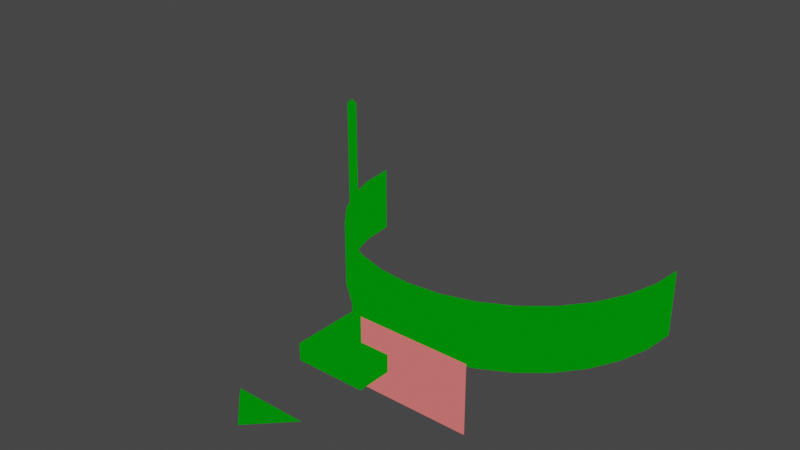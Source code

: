 # Source: PolyLandhep-bendera.blend  (saved by Blender 3.4.6; exported with 4.5.12 LTS)
import bpy
from mathutils import Matrix  # noqa: F401  (used for matrix-valued properties, if any)

bpy.ops.wm.read_factory_settings(use_empty=True)
scene = bpy.context.scene
scene.name = 'sceneutama'

# ---- materials (node trees are filled in below, after node groups)
mat_matepalestina = bpy.data.materials.new('matepalestina')
mat_matepalestina.use_backface_culling = True
mat_matepalestina.preview_render_type = 'SHADERBALL'
mat_matepalestina.diffuse_color = (1.0, 1.0, 1.0, 1.0)
mat_matepalestina.roughness = 0.3776

# ---- node groups
ng_color = bpy.data.node_groups.new('color', 'ShaderNodeTree')
_s = ng_color.interface.new_socket(name='rgba', in_out='OUTPUT', socket_type='NodeSocketColor')
_s.default_value = (0.5, 0.5, 0.5, 1.0)
_s = ng_color.interface.new_socket(name='rgba', in_out='INPUT', socket_type='NodeSocketColor')
_s.default_value = (0.5, 0.5, 0.5, 1.0)
_N = ng_color.nodes; _L = ng_color.links
n0 = _N.new('NodeGroupOutput'); n0.name = 'Group Output'; n0.location = (-12, 12)
n1 = _N.new('NodeGroupInput'); n1.name = 'Group Input'; n1.location = (-190, 3)
_L.new(n1.outputs[0], n0.inputs[0])
n0.is_active_output = True
ng_matrix = bpy.data.node_groups.new('matrix', 'ShaderNodeTree')
_s = ng_matrix.interface.new_socket(name='v0', in_out='OUTPUT', socket_type='NodeSocketVector')
_s.default_value = (1.0, 0.0, 0.0)
_s = ng_matrix.interface.new_socket(name='v1', in_out='OUTPUT', socket_type='NodeSocketVector')
_s.default_value = (0.0, 1.0, 0.0)
_s = ng_matrix.interface.new_socket(name='v2', in_out='OUTPUT', socket_type='NodeSocketVector')
_s.default_value = (0.0, 0.0, 1.0)
_s = ng_matrix.interface.new_socket(name='v0', in_out='INPUT', socket_type='NodeSocketVector')
_s.default_value = (1.0, 0.0, 0.0)
_s = ng_matrix.interface.new_socket(name='v1', in_out='INPUT', socket_type='NodeSocketVector')
_s.default_value = (0.0, 1.0, 0.0)
_s = ng_matrix.interface.new_socket(name='v2', in_out='INPUT', socket_type='NodeSocketVector')
_s.default_value = (0.0, 0.0, 1.0)
_N = ng_matrix.nodes; _L = ng_matrix.links
n0 = _N.new('NodeGroupInput'); n0.name = 'Group Input'; n0.location = (-213, 19)
n1 = _N.new('NodeGroupOutput'); n1.name = 'Group Output'; n1.location = (-30, 19)
_L.new(n0.outputs[0], n1.inputs[0])
_L.new(n0.outputs[1], n1.inputs[1])
_L.new(n0.outputs[2], n1.inputs[2])
n1.is_active_output = True
ng_xyzperz = bpy.data.node_groups.new('xyzperz', 'ShaderNodeTree')
_s = ng_xyzperz.interface.new_socket(name='v', in_out='OUTPUT', socket_type='NodeSocketVector')
_s = ng_xyzperz.interface.new_socket(name='v', in_out='INPUT', socket_type='NodeSocketVector')
_N = ng_xyzperz.nodes; _L = ng_xyzperz.links
n0 = _N.new('ShaderNodeMath'); n0.name = 'Math.004'; n0.location = (-15, -68)
n0.width = 100
n0.hide = True
n0.operation = 'DIVIDE'
n1 = _N.new('ShaderNodeMath'); n1.name = 'Math.003'; n1.location = (-15, -25)
n1.width = 100
n1.hide = True
n1.operation = 'DIVIDE'
n2 = _N.new('ShaderNodeSeparateXYZ'); n2.name = 'Separate XYZ'; n2.location = (-159, -21)
n2.width = 100
n2.hide = True
n3 = _N.new('ShaderNodeCombineXYZ'); n3.name = 'Combine XYZ'; n3.location = (118, -22)
n3.width = 100
n3.hide = True
n4 = _N.new('NodeGroupOutput'); n4.name = 'Group Output'; n4.location = (246, -2)
n5 = _N.new('NodeGroupInput'); n5.name = 'Group Input'; n5.location = (-348, 0)
n6 = _N.new('ShaderNodeMath'); n6.name = 'Math.002'; n6.location = (-16, 19)
n6.width = 100
n6.hide = True
n6.operation = 'DIVIDE'
_L.new(n5.outputs[0], n2.inputs[0])
_L.new(n2.outputs[0], n6.inputs[0])
_L.new(n2.outputs[2], n6.inputs[1])
_L.new(n2.outputs[1], n1.inputs[0])
_L.new(n2.outputs[2], n1.inputs[1])
_L.new(n2.outputs[2], n0.inputs[0])
_L.new(n2.outputs[2], n0.inputs[1])
_L.new(n6.outputs[0], n3.inputs[0])
_L.new(n1.outputs[0], n3.inputs[1])
_L.new(n0.outputs[0], n3.inputs[2])
_L.new(n3.outputs[0], n4.inputs[0])
n4.is_active_output = True
ng_mat_transpose = bpy.data.node_groups.new('mat_transpose', 'ShaderNodeTree')
_s = ng_mat_transpose.interface.new_socket(name='v0', in_out='OUTPUT', socket_type='NodeSocketVector')
_s = ng_mat_transpose.interface.new_socket(name='v1', in_out='OUTPUT', socket_type='NodeSocketVector')
_s = ng_mat_transpose.interface.new_socket(name='v2', in_out='OUTPUT', socket_type='NodeSocketVector')
_s = ng_mat_transpose.interface.new_socket(name='v0', in_out='INPUT', socket_type='NodeSocketVector')
_s.min_value = -1e+04
_s.max_value = 1e+04
_s = ng_mat_transpose.interface.new_socket(name='v1', in_out='INPUT', socket_type='NodeSocketVector')
_s.min_value = -1e+04
_s.max_value = 1e+04
_s = ng_mat_transpose.interface.new_socket(name='v2', in_out='INPUT', socket_type='NodeSocketVector')
_s.min_value = 0.0
_s.max_value = 0.0
_N = ng_mat_transpose.nodes; _L = ng_mat_transpose.links
n0 = _N.new('ShaderNodeCombineXYZ'); n0.name = 'Combine XYZ.001'; n0.location = (38, -90)
n0.width = 106
n0.hide = True
n1 = _N.new('ShaderNodeCombineXYZ'); n1.name = 'Combine XYZ.002'; n1.location = (38, -136)
n1.width = 106
n1.hide = True
n2 = _N.new('ShaderNodeSeparateXYZ'); n2.name = 'Separate XYZ.002'; n2.location = (-135, -87)
n2.width = 116
n2.hide = True
n3 = _N.new('ShaderNodeSeparateXYZ'); n3.name = 'Separate XYZ.003'; n3.location = (-135, -137)
n3.width = 116
n3.hide = True
n4 = _N.new('NodeGroupInput'); n4.name = 'Group Input'; n4.location = (-315, -44)
n5 = _N.new('NodeGroupOutput'); n5.name = 'Group Output'; n5.location = (196, -49)
n6 = _N.new('ShaderNodeSeparateXYZ'); n6.name = 'Separate XYZ.001'; n6.location = (-133, -37)
n6.width = 116
n6.hide = True
n7 = _N.new('ShaderNodeCombineXYZ'); n7.name = 'Combine XYZ'; n7.location = (38, -37)
n7.width = 106
n7.hide = True
_L.new(n4.outputs[0], n6.inputs[0])
_L.new(n4.outputs[1], n2.inputs[0])
_L.new(n4.outputs[2], n3.inputs[0])
_L.new(n7.outputs[0], n5.inputs[0])
_L.new(n0.outputs[0], n5.inputs[1])
_L.new(n1.outputs[0], n5.inputs[2])
_L.new(n6.outputs[0], n7.inputs[0])
_L.new(n6.outputs[1], n0.inputs[0])
_L.new(n6.outputs[2], n1.inputs[0])
_L.new(n2.outputs[0], n7.inputs[1])
_L.new(n2.outputs[1], n0.inputs[1])
_L.new(n2.outputs[2], n1.inputs[1])
_L.new(n3.outputs[0], n7.inputs[2])
_L.new(n3.outputs[1], n0.inputs[2])
_L.new(n3.outputs[2], n1.inputs[2])
n5.is_active_output = True
ng_mat_vec = bpy.data.node_groups.new('mat*vec', 'ShaderNodeTree')
_s = ng_mat_vec.interface.new_socket(name='v', in_out='OUTPUT', socket_type='NodeSocketVector')
_s = ng_mat_vec.interface.new_socket(name='mv0', in_out='INPUT', socket_type='NodeSocketVector')
_s.min_value = -1e+04
_s.max_value = 1e+04
_s = ng_mat_vec.interface.new_socket(name='mv1', in_out='INPUT', socket_type='NodeSocketVector')
_s.min_value = -1e+04
_s.max_value = 1e+04
_s = ng_mat_vec.interface.new_socket(name='mv2', in_out='INPUT', socket_type='NodeSocketVector')
_s.min_value = -1e+04
_s.max_value = 1e+04
_s = ng_mat_vec.interface.new_socket(name='v', in_out='INPUT', socket_type='NodeSocketVector')
_s.min_value = -1e+04
_s.max_value = 1e+04
_N = ng_mat_vec.nodes; _L = ng_mat_vec.links
n0 = _N.new('ShaderNodeVectorMath'); n0.name = 'Vector Math.001'; n0.location = (43, -5)
n0.width = 102
n0.hide = True
n0.operation = 'DOT_PRODUCT'
n1 = _N.new('ShaderNodeVectorMath'); n1.name = 'Vector Math.002'; n1.location = (43, -43)
n1.width = 102
n1.hide = True
n1.operation = 'DOT_PRODUCT'
n2 = _N.new('ShaderNodeCombineXYZ'); n2.name = 'Combine XYZ'; n2.location = (170, -4)
n2.width = 100
n2.hide = True
n3 = _N.new('NodeGroupOutput'); n3.name = 'Group Output'; n3.location = (307, 23)
n3.width = 111
n4 = _N.new('ShaderNodeVectorMath'); n4.name = 'Vector Math'; n4.location = (43, 35)
n4.width = 102
n4.hide = True
n4.operation = 'DOT_PRODUCT'
n5 = _N.new('ShaderNodeGroup'); n5.name = 'Group.003'; n5.location = (-128, 52)
n5.width = 102
n5.hide = True
n5.node_tree = ng_mat_transpose
n6 = _N.new('NodeGroupInput'); n6.name = 'Group Input'; n6.location = (-337, 46)
_L.new(n6.outputs[0], n5.inputs[0])
_L.new(n6.outputs[1], n5.inputs[1])
_L.new(n6.outputs[2], n5.inputs[2])
_L.new(n2.outputs[0], n3.inputs[0])
_L.new(n5.outputs[0], n4.inputs[1])
_L.new(n5.outputs[1], n0.inputs[1])
_L.new(n5.outputs[2], n1.inputs[1])
_L.new(n4.outputs[1], n2.inputs[0])
_L.new(n0.outputs[1], n2.inputs[1])
_L.new(n1.outputs[1], n2.inputs[2])
_L.new(n6.outputs[3], n4.inputs[0])
_L.new(n6.outputs[3], n0.inputs[0])
_L.new(n6.outputs[3], n1.inputs[0])
n3.is_active_output = True
ng_fragment = bpy.data.node_groups.new('fragment', 'ShaderNodeTree')
_s = ng_fragment.interface.new_socket(name='vec', in_out='OUTPUT', socket_type='NodeSocketVector')
_N = ng_fragment.nodes; _L = ng_fragment.links
n0 = _N.new('ShaderNodeCombineXYZ'); n0.name = 'Combine XYZ'; n0.location = (248, -45)
n0.width = 100
n0.hide = True
n1 = _N.new('NodeGroupOutput'); n1.name = 'Group Output'; n1.location = (373, -22)
n2 = _N.new('ShaderNodeSeparateXYZ'); n2.name = 'Separate XYZ'; n2.location = (115, 7)
n2.width = 100
n2.hide = True
n3 = _N.new('ShaderNodeValue'); n3.name = 'Z'; n3.location = (-5, -75)
n3.label = 'z'
n3.width = 100
n3.hide = True
n3.outputs[0].default_value = 1.0
n4 = _N.new('ShaderNodeUVMap'); n4.name = 'UV Map'; n4.location = (-46, 79)
n4.width = 120
n5 = _N.new('NodeGroupInput'); n5.name = 'Group Input'; n5.location = (-208, -30)
_L.new(n2.outputs[0], n0.inputs[0])
_L.new(n2.outputs[1], n0.inputs[1])
_L.new(n3.outputs[0], n0.inputs[2])
_L.new(n4.outputs[0], n2.inputs[0])
_L.new(n0.outputs[0], n1.inputs[0])
n1.is_active_output = True
ng_mattofragcolor = bpy.data.node_groups.new('mattofragcolor', 'ShaderNodeTree')
_s = ng_mattofragcolor.interface.new_socket(name='X', in_out='OUTPUT', socket_type='NodeSocketFloat')
_s = ng_mattofragcolor.interface.new_socket(name='Y', in_out='OUTPUT', socket_type='NodeSocketFloat')
_s = ng_mattofragcolor.interface.new_socket(name='mv0', in_out='INPUT', socket_type='NodeSocketVector')
_s.default_value = (1.0, 0.0, 0.0)
_s.min_value = -1e+04
_s.max_value = 1e+04
_s = ng_mattofragcolor.interface.new_socket(name='mv1', in_out='INPUT', socket_type='NodeSocketVector')
_s.default_value = (0.0, 1.0, 0.0)
_s.min_value = -1e+04
_s.max_value = 1e+04
_s = ng_mattofragcolor.interface.new_socket(name='mv2', in_out='INPUT', socket_type='NodeSocketVector')
_s.default_value = (0.0, 0.0, 1.0)
_s.min_value = -1e+04
_s.max_value = 1e+04
_N = ng_mattofragcolor.nodes; _L = ng_mattofragcolor.links
n0 = _N.new('ShaderNodeSeparateXYZ'); n0.name = 'Separate XYZ'; n0.location = (185, 22)
n0.width = 100
n0.hide = True
n1 = _N.new('ShaderNodeGroup'); n1.name = 'Group.003'; n1.location = (50, 27)
n1.width = 104
n1.hide = True
n1.node_tree = ng_xyzperz
n2 = _N.new('NodeGroupOutput'); n2.name = 'Group Output'; n2.location = (335, 0)
n3 = _N.new('ShaderNodeGroup'); n3.name = 'Group.006'; n3.location = (-81, 18)
n3.width = 107
n3.hide = True
n3.node_tree = ng_mat_vec
n4 = _N.new('ShaderNodeGroup'); n4.name = 'Group.004'; n4.location = (-185, -27)
n4.width = 88
n4.hide = True
n4.node_tree = ng_fragment
n5 = _N.new('NodeGroupInput'); n5.name = 'Group Input'; n5.location = (-385, 0)
_L.new(n0.outputs[0], n2.inputs[0])
_L.new(n0.outputs[1], n2.inputs[1])
_L.new(n5.outputs[0], n3.inputs[0])
_L.new(n5.outputs[1], n3.inputs[1])
_L.new(n5.outputs[2], n3.inputs[2])
_L.new(n4.outputs[0], n3.inputs[3])
_L.new(n1.outputs[0], n0.inputs[0])
_L.new(n3.outputs[0], n1.inputs[0])
n2.is_active_output = True
ng_mat_multiply = bpy.data.node_groups.new('mat_multiply', 'ShaderNodeTree')
_s = ng_mat_multiply.interface.new_socket(name='v0out', in_out='OUTPUT', socket_type='NodeSocketVector')
_s.default_value = (1.0, 0.0, 0.0)
_s = ng_mat_multiply.interface.new_socket(name='v1out', in_out='OUTPUT', socket_type='NodeSocketVector')
_s.default_value = (0.0, 1.0, 0.0)
_s = ng_mat_multiply.interface.new_socket(name='v2out', in_out='OUTPUT', socket_type='NodeSocketVector')
_s.default_value = (0.0, 0.0, 1.0)
_s = ng_mat_multiply.interface.new_socket(name='v0', in_out='INPUT', socket_type='NodeSocketVector')
_s.default_value = (1.0, 0.0, 0.0)
_s = ng_mat_multiply.interface.new_socket(name='v1', in_out='INPUT', socket_type='NodeSocketVector')
_s.default_value = (0.0, 1.0, 0.0)
_s = ng_mat_multiply.interface.new_socket(name='v2', in_out='INPUT', socket_type='NodeSocketVector')
_s.default_value = (0.0, 0.0, 1.0)
_s = ng_mat_multiply.interface.new_socket(name='v0', in_out='INPUT', socket_type='NodeSocketVector')
_s.default_value = (1.0, 0.0, 0.0)
_s = ng_mat_multiply.interface.new_socket(name='v1', in_out='INPUT', socket_type='NodeSocketVector')
_s.default_value = (0.0, 1.0, 0.0)
_s = ng_mat_multiply.interface.new_socket(name='v2', in_out='INPUT', socket_type='NodeSocketVector')
_s.default_value = (0.0, 0.0, 1.0)
_N = ng_mat_multiply.nodes; _L = ng_mat_multiply.links
n0 = _N.new('NodeGroupInput'); n0.name = 'Group Input'; n0.location = (-200, 0)
n1 = _N.new('ShaderNodeScript'); n1.name = 'mul'; n1.location = (-6, 46)
n1.label = 'mul'
n1.width = 100
n1.bytecode = 'OpenShadingLanguage 1.00\n# Compiled by oslc 1.12.6.2\n# options: -o C:\\Users\\ANky\\AppData\\Local\\Temp\\tmpu93q6bty.oso -ID:\\Aku\\blender-3.4.1-windows-x64\\3.4\\scripts\\addons\\cycles\\shader\nshader bbb\nparam\tvector\tv0\t1 0 0\t\t%read{0,2} %write{2147483647,-1}\nparam\tvector\tv1\t0 1 0\t\t%read{3,5} %write{2147483647,-1}\nparam\tvector\tv2\t0 0 1\t\t%read{6,8} %write{2147483647,-1}\nparam\tvector\tv3\t1 0 0\t\t%read{10,12} %write{2147483647,-1}\nparam\tvector\tv4\t0 1 0\t\t%read{13,15} %write{2147483647,-1}\nparam\tvector\tv5\t0 0 1\t\t%read{16,18} %write{2147483647,-1}\noparam\tvector\tv0out\t1 0 0\t\t%read{2147483647,-1} %write{24,24}\noparam\tvector\tv1out\t0 1 0\t\t%read{2147483647,-1} %write{28,28}\noparam\tvector\tv2out\t0 0 1\t\t%read{2147483647,-1} %write{32,32}\nlocal\tmatrix\tma\t%read{20,20} %write{9,9}\nlocal\tmatrix\tmb\t%read{20,20} %write{19,19}\nlocal\tmatrix\tmout\t%read{21,31} %write{20,20}\nconst\tint\t$const1\t0\t\t%read{0,29} %write{2147483647,-1}\ntemp\tfloat\t$tmp1\t%read{9,9} %write{0,0}\nconst\tint\t$const2\t1\t\t%read{1,30} %write{2147483647,-1}\ntemp\tfloat\t$tmp2\t%read{9,9} %write{1,1}\nconst\tfloat\t$const3\t0\t\t%read{9,19} %write{2147483647,-1}\nconst\tint\t$const4\t2\t\t%read{2,18} %write{2147483647,-1}\ntemp\tfloat\t$tmp3\t%read{9,9} %write{2,2}\ntemp\tfloat\t$tmp4\t%read{9,9} %write{3,3}\ntemp\tfloat\t$tmp5\t%read{9,9} %write{4,4}\ntemp\tfloat\t$tmp6\t%read{9,9} %write{5,5}\nconst\tfloat\t$const5\t1\t\t%read{9,19} %write{2147483647,-1}\ntemp\tfloat\t$tmp7\t%read{9,9} %write{6,6}\ntemp\tfloat\t$tmp8\t%read{9,9} %write{7,7}\ntemp\tfloat\t$tmp9\t%read{9,9} %write{8,8}\ntemp\tfloat\t$tmp10\t%read{19,19} %write{10,10}\ntemp\tfloat\t$tmp11\t%read{19,19} %write{11,11}\ntemp\tfloat\t$tmp12\t%read{19,19} %write{12,12}\ntemp\tfloat\t$tmp13\t%read{19,19} %write{13,13}\ntemp\tfloat\t$tmp14\t%read{19,19} %write{14,14}\ntemp\tfloat\t$tmp15\t%read{19,19} %write{15,15}\ntemp\tfloat\t$tmp16\t%read{19,19} %write{16,16}\ntemp\tfloat\t$tmp17\t%read{19,19} %write{17,17}\ntemp\tfloat\t$tmp18\t%read{19,19} %write{18,18}\ntemp\tfloat\t$tmp19\t%read{24,24} %write{21,21}\ntemp\tfloat\t$tmp20\t%read{24,24} %write{22,22}\nconst\tint\t$const6\t3\t\t%read{23,31} %write{2147483647,-1}\ntemp\tfloat\t$tmp21\t%read{24,24} %write{23,23}\ntemp\tfloat\t$tmp22\t%read{28,28} %write{25,25}\ntemp\tfloat\t$tmp23\t%read{28,28} %write{26,26}\ntemp\tfloat\t$tmp24\t%read{28,28} %write{27,27}\ntemp\tfloat\t$tmp25\t%read{32,32} %write{29,29}\ntemp\tfloat\t$tmp26\t%read{32,32} %write{30,30}\ntemp\tfloat\t$tmp27\t%read{32,32} %write{31,31}\ncode ___main___\n# C:\\\\Users\\\\ANky\\\\AppData\\\\Local\\\\Temp\\\\tmp28p1cpez.osl:15\n#         v1[0],v1[1],.0,v1[2],\n\tcompref\t\t$tmp1 v0 $const1 \t%filename{"C:\\\\Users\\\\ANky\\\\AppData\\\\Local\\\\Temp\\\\tmp28p1cpez.osl"} %line{15} %argrw{"wrr"}\n\tcompref\t\t$tmp2 v0 $const2 \t%argrw{"wrr"}\n\tcompref\t\t$tmp3 v0 $const4 \t%argrw{"wrr"}\n# C:\\\\Users\\\\ANky\\\\AppData\\\\Local\\\\Temp\\\\tmp28p1cpez.osl:16\n#         .0,.0,1.,.0,\n\tcompref\t\t$tmp4 v1 $const1 \t%line{16} %argrw{"wrr"}\n\tcompref\t\t$tmp5 v1 $const2 \t%argrw{"wrr"}\n\tcompref\t\t$tmp6 v1 $const4 \t%argrw{"wrr"}\n# C:\\\\Users\\\\ANky\\\\AppData\\\\Local\\\\Temp\\\\tmp28p1cpez.osl:18\n#     );\n\tcompref\t\t$tmp7 v2 $const1 \t%line{18} %argrw{"wrr"}\n\tcompref\t\t$tmp8 v2 $const2 \t%argrw{"wrr"}\n\tcompref\t\t$tmp9 v2 $const4 \t%argrw{"wrr"}\n# C:\\\\Users\\\\ANky\\\\AppData\\\\Local\\\\Temp\\\\tmp28p1cpez.osl:14\n#         v0[0],v0[1],.0,v0[2],\n\tmatrix\t\tma $tmp1 $tmp2 $const3 $tmp3 $tmp4 $tmp5 $const3 $tmp6 $const3 $const3 $const5 $const3 $tmp7 $tmp8 $const3 $tmp9 \t%line{14} %argrw{"wrrrrrrrrrrrrrrrr"}\n# C:\\\\Users\\\\ANky\\\\AppData\\\\Local\\\\Temp\\\\tmp28p1cpez.osl:21\n#         v4[0],v4[1],.0,v4[2],\n\tcompref\t\t$tmp10 v3 $const1 \t%line{21} %argrw{"wrr"}\n\tcompref\t\t$tmp11 v3 $const2 \t%argrw{"wrr"}\n\tcompref\t\t$tmp12 v3 $const4 \t%argrw{"wrr"}\n# C:\\\\Users\\\\ANky\\\\AppData\\\\Local\\\\Temp\\\\tmp28p1cpez.osl:22\n#         .0,.0,1.,.0,\n\tcompref\t\t$tmp13 v4 $const1 \t%line{22} %argrw{"wrr"}\n\tcompref\t\t$tmp14 v4 $const2 \t%argrw{"wrr"}\n\tcompref\t\t$tmp15 v4 $const4 \t%argrw{"wrr"}\n# C:\\\\Users\\\\ANky\\\\AppData\\\\Local\\\\Temp\\\\tmp28p1cpez.osl:24\n#     );\n\tcompref\t\t$tmp16 v5 $const1 \t%line{24} %argrw{"wrr"}\n\tcompref\t\t$tmp17 v5 $const2 \t%argrw{"wrr"}\n\tcompref\t\t$tmp18 v5 $const4 \t%argrw{"wrr"}\n# C:\\\\Users\\\\ANky\\\\AppData\\\\Local\\\\Temp\\\\tmp28p1cpez.osl:20\n#         v3[0],v3[1],.0,v3[2],\n\tmatrix\t\tmb $tmp10 $tmp11 $const3 $tmp12 $tmp13 $tmp14 $const3 $tmp15 $const3 $const3 $const5 $const3 $tmp16 $tmp17 $const3 $tmp18 \t%line{20} %argrw{"wrrrrrrrrrrrrrrrr"}\n# C:\\\\Users\\\\ANky\\\\AppData\\\\Local\\\\Temp\\\\tmp28p1cpez.osl:27\n#     \n\tmul\t\tmout ma mb \t%line{27} %argrw{"wrr"}\n# C:\\\\Users\\\\ANky\\\\AppData\\\\Local\\\\Temp\\\\tmp28p1cpez.osl:29\n#     v1out = vector(mout[1][0],mout[1][1],mout[1][3]);\n\tmxcompref\t$tmp19 mout $const1 $const1 \t%line{29} %argrw{"wrrr"}\n\tmxcompref\t$tmp20 mout $const1 $const2 \t%argrw{"wrrr"}\n\tmxcompref\t$tmp21 mout $const1 $const6 \t%argrw{"wrrr"}\n\tvector\t\tv0out $tmp19 $tmp20 $tmp21 \t%argrw{"wrrr"}\n# C:\\\\Users\\\\ANky\\\\AppData\\\\Local\\\\Temp\\\\tmp28p1cpez.osl:30\n#     v2out = vector(mout[3][0],mout[3][1],mout[3][3]);\n\tmxcompref\t$tmp22 mout $const2 $const1 \t%line{30} %argrw{"wrrr"}\n\tmxcompref\t$tmp23 mout $const2 $const2 \t%argrw{"wrrr"}\n\tmxcompref\t$tmp24 mout $const2 $const6 \t%argrw{"wrrr"}\n\tvector\t\tv1out $tmp22 $tmp23 $tmp24 \t%argrw{"wrrr"}\n# C:\\\\Users\\\\ANky\\\\AppData\\\\Local\\\\Temp\\\\tmp28p1cpez.osl:31\n# }\n\tmxcompref\t$tmp25 mout $const6 $const1 \t%line{31} %argrw{"wrrr"}\n\tmxcompref\t$tmp26 mout $const6 $const2 \t%argrw{"wrrr"}\n\tmxcompref\t$tmp27 mout $const6 $const6 \t%argrw{"wrrr"}\n\tvector\t\tv2out $tmp25 $tmp26 $tmp27 \t%argrw{"wrrr"}\n\tend\n'
n1.bytecode_hash = '5259B58F83EC07109ABFC7388073BFF8'
n2 = _N.new('NodeGroupOutput'); n2.name = 'Group Output'; n2.location = (150, 0)
_L.new(n1.outputs[1], n2.inputs[1])
_L.new(n1.outputs[2], n2.inputs[2])
_L.new(n0.outputs[0], n1.inputs[0])
_L.new(n0.outputs[1], n1.inputs[1])
_L.new(n0.outputs[2], n1.inputs[2])
_L.new(n0.outputs[3], n1.inputs[3])
_L.new(n0.outputs[4], n1.inputs[4])
_L.new(n0.outputs[5], n1.inputs[5])
_L.new(n1.outputs[0], n2.inputs[0])
n2.is_active_output = True
ng_mathcurve = bpy.data.node_groups.new('mathcurve', 'ShaderNodeTree')
_s = ng_mathcurve.interface.new_socket(name='hasil', in_out='OUTPUT', socket_type='NodeSocketColor')
_s = ng_mathcurve.interface.new_socket(name='A', in_out='INPUT', socket_type='NodeSocketColor')
_s.default_value = (0.5, 0.5, 0.5, 0.5)
_s = ng_mathcurve.interface.new_socket(name='mv0', in_out='INPUT', socket_type='NodeSocketVector')
_s.default_value = (1.0, 0.0, 0.0)
_s.min_value = -1e+04
_s.max_value = 1e+04
_s = ng_mathcurve.interface.new_socket(name='mv1', in_out='INPUT', socket_type='NodeSocketVector')
_s.default_value = (0.0, 1.0, 0.0)
_s.min_value = -1e+04
_s.max_value = 1e+04
_s = ng_mathcurve.interface.new_socket(name='mv2', in_out='INPUT', socket_type='NodeSocketVector')
_s.default_value = (0.0, 0.0, 1.0)
_s.min_value = -1e+04
_s.max_value = 1e+04
_s = ng_mathcurve.interface.new_socket(name='B', in_out='INPUT', socket_type='NodeSocketColor')
_s.default_value = (0.5, 0.5, 0.5, 0.5)
_s = ng_mathcurve.interface.new_socket(name='pilih', in_out='INPUT', socket_type='NodeSocketInt')
_N = ng_mathcurve.nodes; _L = ng_mathcurve.links
n0 = _N.new('ShaderNodeMix'); n0.name = 'Mix'; n0.location = (136, -65)
n0.width = 100
n0.hide = True
n0.data_type = 'RGBA'
n0.clamp_result = True
n1 = _N.new('NodeGroupOutput'); n1.name = 'Group Output'; n1.location = (276, -41)
n2 = _N.new('ShaderNodeScript'); n2.name = 'Script'; n2.location = (-40, -63)
n2.width = 100
n2.hide = True
n2.bytecode = 'OpenShadingLanguage 1.00\n# Compiled by oslc 1.12.6.2\n# options: -o C:\\Users\\ANky\\AppData\\Local\\Temp\\tmp6alzoyq5.oso -ID:\\Aku\\blender-3.4.1-windows-x64\\3.4\\scripts\\addons\\cycles\\shader\nshader qqqqq\nparam\tfloat\tx\t0\t\t%read{10,39} %write{2147483647,-1}\nparam\tfloat\ty\t0\t\t%read{5,45} %write{2147483647,-1}\nparam\tint\tpilih\t0\t\t%read{3,33} %write{2147483647,-1}\noparam\tint\to\t0\t\t%read{2147483647,-1} %write{5,46}\nlocal\tint\tidx\t%read{1,32} %write{0,32}\nconst\tint\t$const1\t0\t\t%read{0,0} %write{2147483647,-1}\nconst\tint\t$const2\t1\t\t%read{2,32} %write{2147483647,-1}\ntemp\tint\t$tmp1\t%read{3,3} %write{1,1}\ntemp\tint\t$tmp2\t%read{4,4} %write{3,3}\nconst\tfloat\t$const3\t0\t\t%read{5,35} %write{2147483647,-1}\ntemp\tint\t$tmp3\t%read{8,8} %write{6,6}\ntemp\tint\t$tmp4\t%read{9,9} %write{8,8}\ntemp\tfloat\t$tmp5\t%read{11,11} %write{10,10}\ntemp\tint\t$tmp6\t%read{14,14} %write{12,12}\ntemp\tint\t$tmp7\t%read{15,15} %write{14,14}\ntemp\tfloat\t$tmp8\t%read{17,17} %write{16,16}\ntemp\tint\t$tmp9\t%read{20,20} %write{18,18}\ntemp\tint\t$tmp10\t%read{21,21} %write{20,20}\nconst\tfloat\t$const4\t1\t\t%read{23,37} %write{2147483647,-1}\ntemp\tfloat\t$tmp11\t%read{23,23} %write{22,22}\ntemp\tfloat\t$tmp12\t%read{24,24} %write{23,23}\ntemp\tint\t$tmp13\t%read{27,27} %write{25,25}\ntemp\tint\t$tmp14\t%read{28,28} %write{27,27}\ntemp\tfloat\t$tmp15\t%read{30,30} %write{29,29}\ntemp\tint\t$tmp16\t%read{33,33} %write{31,31}\ntemp\tint\t$tmp17\t%read{34,34} %write{33,33}\ntemp\tfloat\t$tmp18\t%read{37,37} %write{36,36}\ntemp\tvector\t$tmp19\t%read{36,36} %write{35,35}\nconst\tvector\t$const5\t0 0 0\t\t%read{36,36} %write{2147483647,-1}\ntemp\tfloat\t$tmp21\t%read{46,46} %write{44,44}\ntemp\tfloat\t$tmp22\t%read{41,44} %write{38,38}\ntemp\tfloat\t$tmp23\t%read{41,43} %write{39,39}\nconst\tstring\t$const6\t"mod"\t\t%read{40,40} %write{2147483647,-1}\ntemp\tfloat\t$tmp24\t%read{43,43} %write{42,42}\ntemp\tfloat\t$tmp25\t%read{42,42} %write{41,41}\ntemp\tfloat\t$tmp26\t%read{44,44} %write{43,43}\ntemp\tfloat\t$tmp27\t%read{46,46} %write{45,45}\ncode ___main___\n# C:\\\\Users\\\\ANky\\\\AppData\\\\Local\\\\Temp\\\\tmpx8n4fxz9.osl:8\n# \tif(pilih == idx++){o = .0 < y;}else\n\tassign\t\tidx $const1 \t%filename{"C:\\\\Users\\\\ANky\\\\AppData\\\\Local\\\\Temp\\\\tmpx8n4fxz9.osl"} %line{8} %argrw{"wr"}\n# C:\\\\Users\\\\ANky\\\\AppData\\\\Local\\\\Temp\\\\tmpx8n4fxz9.osl:9\n# \tif(pilih == idx++){o = abs(x) < y;}else\n\tassign\t\t$tmp1 idx \t%line{9} %argrw{"wr"}\n\tadd\t\tidx idx $const2 \t%argrw{"wrr"}\n\teq\t\t$tmp2 pilih $tmp1 \t%argrw{"wrr"}\n\tif\t\t$tmp2 6 47 \t%argrw{"r"}\n\tlt\t\to $const3 y \t%argrw{"wrr"}\n# C:\\\\Users\\\\ANky\\\\AppData\\\\Local\\\\Temp\\\\tmpx8n4fxz9.osl:10\n# \tif(pilih == idx++){o = sin(x) < y;}else\n\tassign\t\t$tmp3 idx \t%line{10} %argrw{"wr"}\n\tadd\t\tidx idx $const2 \t%argrw{"wrr"}\n\teq\t\t$tmp4 pilih $tmp3 \t%argrw{"wrr"}\n\tif\t\t$tmp4 12 47 \t%argrw{"r"}\n\tabs\t\t$tmp5 x \t%argrw{"wr"}\n\tlt\t\to $tmp5 y \t%argrw{"wrr"}\n# C:\\\\Users\\\\ANky\\\\AppData\\\\Local\\\\Temp\\\\tmpx8n4fxz9.osl:11\n# \tif(pilih == idx++){o = 1./cos(x) < y;}else\n\tassign\t\t$tmp6 idx \t%line{11} %argrw{"wr"}\n\tadd\t\tidx idx $const2 \t%argrw{"wrr"}\n\teq\t\t$tmp7 pilih $tmp6 \t%argrw{"wrr"}\n\tif\t\t$tmp7 18 47 \t%argrw{"r"}\n\tsin\t\t$tmp8 x \t%argrw{"wr"}\n\tlt\t\to $tmp8 y \t%argrw{"wrr"}\n# C:\\\\Users\\\\ANky\\\\AppData\\\\Local\\\\Temp\\\\tmpx8n4fxz9.osl:12\n# \tif(pilih == idx++){o = tan(x) < y;}else\n\tassign\t\t$tmp9 idx \t%line{12} %argrw{"wr"}\n\tadd\t\tidx idx $const2 \t%argrw{"wrr"}\n\teq\t\t$tmp10 pilih $tmp9 \t%argrw{"wrr"}\n\tif\t\t$tmp10 25 47 \t%argrw{"r"}\n\tcos\t\t$tmp11 x \t%argrw{"wr"}\n\tdiv\t\t$tmp12 $const4 $tmp11 \t%argrw{"wrr"}\n\tlt\t\to $tmp12 y \t%argrw{"wrr"}\n# C:\\\\Users\\\\ANky\\\\AppData\\\\Local\\\\Temp\\\\tmpx8n4fxz9.osl:13\n# \tif(pilih == idx++){o = distance(vector(x,y,.0),vector(.0,.0,.0)) < 1.;}else\n\tassign\t\t$tmp13 idx \t%line{13} %argrw{"wr"}\n\tadd\t\tidx idx $const2 \t%argrw{"wrr"}\n\teq\t\t$tmp14 pilih $tmp13 \t%argrw{"wrr"}\n\tif\t\t$tmp14 31 47 \t%argrw{"r"}\n\ttan\t\t$tmp15 x \t%argrw{"wr"}\n\tlt\t\to $tmp15 y \t%argrw{"wrr"}\n# C:\\\\Users\\\\ANky\\\\AppData\\\\Local\\\\Temp\\\\tmpx8n4fxz9.osl:14\n# \t{o = mod(sin(x),cos(x)) < sin(y);}\n\tassign\t\t$tmp16 idx \t%line{14} %argrw{"wr"}\n\tadd\t\tidx idx $const2 \t%argrw{"wrr"}\n\teq\t\t$tmp17 pilih $tmp16 \t%argrw{"wrr"}\n\tif\t\t$tmp17 38 47 \t%argrw{"r"}\n\tvector\t\t$tmp19 x y $const3 \t%argrw{"wrrr"}\n\tdistance\t$tmp18 $tmp19 $const5 \t%argrw{"wrr"}\n\tlt\t\to $tmp18 $const4 \t%argrw{"wrr"}\n# C:\\\\Users\\\\ANky\\\\AppData\\\\Local\\\\Temp\\\\tmpx8n4fxz9.osl:15\n# }\n\tsin\t\t$tmp22 x \t%line{15} %argrw{"wr"}\n\tcos\t\t$tmp23 x \t%argrw{"wr"}\n\tfunctioncall\t$const6 45 \t%argrw{"r"}\n# D:\\\\Aku\\\\blender-3.4.1-windows-x64\\\\3.4\\\\scripts\\\\addons\\\\cycles\\\\shader/stdosl.h:132\n# float  mod (float  a, float  b) { return a - b*floor(a/b); }\n\tdiv\t\t$tmp25 $tmp22 $tmp23 \t%filename{"D:\\\\Aku\\\\blender-3.4.1-windows-x64\\\\3.4\\\\scripts\\\\addons\\\\cycles\\\\shader/stdosl.h"} %line{132} %argrw{"wrr"}\n\tfloor\t\t$tmp24 $tmp25 \t%argrw{"wr"}\n\tmul\t\t$tmp26 $tmp23 $tmp24 \t%argrw{"wrr"}\n\tsub\t\t$tmp21 $tmp22 $tmp26 \t%argrw{"wrr"}\n# C:\\\\Users\\\\ANky\\\\AppData\\\\Local\\\\Temp\\\\tmpx8n4fxz9.osl:15\n# }\n\tsin\t\t$tmp27 y \t%filename{"C:\\\\Users\\\\ANky\\\\AppData\\\\Local\\\\Temp\\\\tmpx8n4fxz9.osl"} %line{15} %argrw{"wr"}\n\tlt\t\to $tmp21 $tmp27 \t%argrw{"wrr"}\n\tend\n'
n2.bytecode_hash = '0BB986EEF78DDBC7ADF474F1B1A39D61'
n3 = _N.new('ShaderNodeGroup'); n3.name = 'Group.007'; n3.location = (-250, -56)
n3.hide = True
n3.node_tree = ng_mattofragcolor
n4 = _N.new('ShaderNodeAttribute'); n4.name = 'Attribute.001'; n4.location = (-552, -110)
n4.width = 100
n4.hide = True
n4.attribute_name = 'matrow1'
n5 = _N.new('ShaderNodeAttribute'); n5.name = 'Attribute.002'; n5.location = (-557, -148)
n5.width = 100
n5.hide = True
n5.attribute_name = 'matrow2'
n6 = _N.new('ShaderNodeAttribute'); n6.name = 'Attribute'; n6.location = (-557, -72)
n6.width = 100
n6.hide = True
n6.attribute_name = 'matrow0'
n7 = _N.new('ShaderNodeGroup'); n7.name = 'Group'; n7.location = (-422, -49)
n7.width = 119
n7.hide = True
n7.node_tree = ng_mat_multiply
n8 = _N.new('NodeGroupInput'); n8.name = 'Group Input'; n8.location = (-683, 162)
_L.new(n8.outputs[5], n2.inputs[2])
_L.new(n3.outputs[0], n2.inputs[0])
_L.new(n3.outputs[1], n2.inputs[1])
_L.new(n8.outputs[0], n0.inputs[6])
_L.new(n8.outputs[4], n0.inputs[7])
_L.new(n2.outputs[0], n0.inputs[0])
_L.new(n0.outputs[2], n1.inputs[0])
_L.new(n6.outputs[0], n7.inputs[0])
_L.new(n4.outputs[0], n7.inputs[1])
_L.new(n5.outputs[1], n7.inputs[2])
_L.new(n7.outputs[0], n3.inputs[0])
_L.new(n7.outputs[1], n3.inputs[1])
_L.new(n7.outputs[2], n3.inputs[2])
_L.new(n8.outputs[1], n7.inputs[3])
_L.new(n8.outputs[2], n7.inputs[4])
_L.new(n8.outputs[3], n7.inputs[5])
n1.is_active_output = True
ng_comparator = bpy.data.node_groups.new('comparator', 'ShaderNodeTree')
_s = ng_comparator.interface.new_socket(name='warna', in_out='OUTPUT', socket_type='NodeSocketColor')
_s.default_value = (0.0, 0.0, 0.0, 0.0)
_s = ng_comparator.interface.new_socket(name='nextindex', in_out='OUTPUT', socket_type='NodeSocketFloat')
_s = ng_comparator.interface.new_socket(name='warna', in_out='INPUT', socket_type='NodeSocketColor')
_s.default_value = (0.5, 0.5, 0.5, 0.5)
_s = ng_comparator.interface.new_socket(name='warnabaru', in_out='INPUT', socket_type='NodeSocketColor')
_s = ng_comparator.interface.new_socket(name='startindex', in_out='INPUT', socket_type='NodeSocketFloat')
_s.min_value = -1e+04
_s.max_value = 1e+04
_N = ng_comparator.nodes; _L = ng_comparator.links
n0 = _N.new('ShaderNodeMath'); n0.name = 'Math.007'; n0.location = (133, -118)
n0.width = 100
n0.hide = True
n0.inputs[1].default_value = 1.0
n1 = _N.new('NodeGroupOutput'); n1.name = 'Group Output'; n1.location = (460, -48)
n2 = _N.new('ShaderNodeMix'); n2.name = 'Mix.003'; n2.location = (299, -66)
n2.width = 100
n2.hide = True
n2.data_type = 'RGBA'
n2.factor_mode = 'NON_UNIFORM'
n2.clamp_factor = False
n3 = _N.new('NodeGroupInput'); n3.name = 'Group Input'; n3.location = (-259, -40)
n4 = _N.new('ShaderNodeSeparateXYZ'); n4.name = 'Separate XYZ.001'; n4.location = (-162, 21)
n4.width = 100
n4.hide = True
n5 = _N.new('ShaderNodeUVMap'); n5.name = 'UV Map.001'; n5.location = (-302, 22)
n5.width = 120
n5.hide = True
n5.uv_map = 'pilihbentuk'
n6 = _N.new('ShaderNodeMath'); n6.name = 'Math'; n6.location = (0, 26)
n6.width = 100
n6.hide = True
n6.operation = 'ROUND'
n7 = _N.new('ShaderNodeMath'); n7.name = 'Math.006'; n7.location = (155, 14)
n7.width = 100
n7.hide = True
n7.operation = 'COMPARE'
n7.inputs[2].default_value = 0.0
_L.new(n7.outputs[0], n2.inputs[0])
_L.new(n5.outputs[0], n4.inputs[0])
_L.new(n6.outputs[0], n7.inputs[0])
_L.new(n2.outputs[2], n1.inputs[0])
_L.new(n3.outputs[2], n7.inputs[1])
_L.new(n3.outputs[2], n0.inputs[0])
_L.new(n0.outputs[0], n1.inputs[1])
_L.new(n3.outputs[0], n2.inputs[6])
_L.new(n3.outputs[1], n2.inputs[7])
_L.new(n4.outputs[0], n6.inputs[0])
n1.is_active_output = True
ng_pilihnodebentuk = bpy.data.node_groups.new('pilihnodebentuk', 'ShaderNodeTree')
_s = ng_pilihnodebentuk.interface.new_socket(name='bentuk0', in_out='INPUT', socket_type='NodeSocketColor')
_s.default_value = (0.0, 0.0, 1.0, 1.0)
_s = ng_pilihnodebentuk.interface.new_socket(name='bentuk1', in_out='INPUT', socket_type='NodeSocketColor')
_s.default_value = (0.3497, 0.3571, 0.1343, 1.0)
_s = ng_pilihnodebentuk.interface.new_socket(name='bentuk2', in_out='INPUT', socket_type='NodeSocketColor')
_s.default_value = (0.04445, 1.0, 0.04445, 0.3357)
_s = ng_pilihnodebentuk.interface.new_socket(name='bentuk3', in_out='INPUT', socket_type='NodeSocketColor')
_s = ng_pilihnodebentuk.interface.new_socket(name='bentuk4', in_out='INPUT', socket_type='NodeSocketColor')
_s = ng_pilihnodebentuk.interface.new_socket(name='bentuk5', in_out='INPUT', socket_type='NodeSocketColor')
_N = ng_pilihnodebentuk.nodes; _L = ng_pilihnodebentuk.links
n0 = _N.new('NodeGroupOutput'); n0.name = 'Group Output'; n0.location = (499, 78)
n0.width = 80
n0.hide = True
n1 = _N.new('ShaderNodeOutputMaterial'); n1.name = 'matout'; n1.location = (278, -111)
n1.hide = True
n2 = _N.new('ShaderNodeGroup'); n2.name = 'Group.001'; n2.location = (0, -55)
n2.hide = True
n2.node_tree = ng_comparator
n3 = _N.new('ShaderNodeGroup'); n3.name = 'Group.002'; n3.location = (0, -110)
n3.hide = True
n3.node_tree = ng_comparator
n4 = _N.new('ShaderNodeGroup'); n4.name = 'Group.003'; n4.location = (0, -165)
n4.hide = True
n4.node_tree = ng_comparator
n5 = _N.new('ShaderNodeGroup'); n5.name = 'Group.004'; n5.location = (0, -220)
n5.hide = True
n5.node_tree = ng_comparator
n6 = _N.new('ShaderNodeGroup'); n6.name = 'Group.005'; n6.location = (0, -275)
n6.hide = True
n6.node_tree = ng_comparator
n7 = _N.new('ShaderNodeGroup'); n7.name = 'Group'; n7.location = (2, 6)
n7.hide = True
n7.node_tree = ng_comparator
n7.inputs[0].default_value = (0.5, 0.5, 0.5, 0.5)
n7.inputs[2].default_value = 0.0
n8 = _N.new('NodeGroupInput'); n8.name = 'Group Input'; n8.location = (-231, 9)
_L.new(n8.outputs[0], n7.inputs[1])
_L.new(n8.outputs[1], n2.inputs[1])
_L.new(n7.outputs[0], n2.inputs[0])
_L.new(n7.outputs[1], n2.inputs[2])
_L.new(n8.outputs[2], n3.inputs[1])
_L.new(n2.outputs[0], n3.inputs[0])
_L.new(n2.outputs[1], n3.inputs[2])
_L.new(n8.outputs[3], n4.inputs[1])
_L.new(n3.outputs[0], n4.inputs[0])
_L.new(n3.outputs[1], n4.inputs[2])
_L.new(n8.outputs[4], n5.inputs[1])
_L.new(n4.outputs[0], n5.inputs[0])
_L.new(n4.outputs[1], n5.inputs[2])
_L.new(n8.outputs[5], n6.inputs[1])
_L.new(n5.outputs[0], n6.inputs[0])
_L.new(n5.outputs[1], n6.inputs[2])
_L.new(n6.outputs[0], n1.inputs[0])
n0.is_active_output = True
ng_geopilihmat = bpy.data.node_groups.new('geopilihmat', 'GeometryNodeTree')
_s = ng_geopilihmat.interface.new_socket(name='v0', in_out='OUTPUT', socket_type='NodeSocketVector')
_s = ng_geopilihmat.interface.new_socket(name='v1', in_out='OUTPUT', socket_type='NodeSocketVector')
_s = ng_geopilihmat.interface.new_socket(name='v2', in_out='OUTPUT', socket_type='NodeSocketVector')
_s = ng_geopilihmat.interface.new_socket(name='index', in_out='OUTPUT', socket_type='NodeSocketFloat')
_s = ng_geopilihmat.interface.new_socket(name='indexsebelum', in_out='INPUT', socket_type='NodeSocketInt')
_s = ng_geopilihmat.interface.new_socket(name='indexpilih', in_out='INPUT', socket_type='NodeSocketInt')
_s = ng_geopilihmat.interface.new_socket(name='v0', in_out='INPUT', socket_type='NodeSocketVector')
_s.default_value = (1.0, 0.0, 0.0)
_s.hide_value = True
_s = ng_geopilihmat.interface.new_socket(name='v1', in_out='INPUT', socket_type='NodeSocketVector')
_s.default_value = (0.0, 1.0, 0.0)
_s.hide_value = True
_s = ng_geopilihmat.interface.new_socket(name='v2', in_out='INPUT', socket_type='NodeSocketVector')
_s.default_value = (0.0, 0.0, 1.0)
_s.hide_value = True
_s = ng_geopilihmat.interface.new_socket(name='v3', in_out='INPUT', socket_type='NodeSocketVector')
_s.default_value = (1.0, 0.0, 0.0)
_s = ng_geopilihmat.interface.new_socket(name='v4', in_out='INPUT', socket_type='NodeSocketVector')
_s.default_value = (0.0, 1.0, 0.0)
_s = ng_geopilihmat.interface.new_socket(name='v5', in_out='INPUT', socket_type='NodeSocketVector')
_s.default_value = (0.0, 0.0, 1.0)
_N = ng_geopilihmat.nodes; _L = ng_geopilihmat.links
n0 = _N.new('ShaderNodeMix'); n0.name = 'Mix.007'; n0.location = (218, 5)
n0.width = 100
n0.hide = True
n0.data_type = 'VECTOR'
n1 = _N.new('ShaderNodeMix'); n1.name = 'Mix.006'; n1.location = (218, 40)
n1.width = 100
n1.hide = True
n1.data_type = 'VECTOR'
n2 = _N.new('NodeGroupOutput'); n2.name = 'Group Output'; n2.location = (399, 48)
n3 = _N.new('ShaderNodeMix'); n3.name = 'Mix.008'; n3.location = (218, -30)
n3.width = 100
n3.hide = True
n3.data_type = 'VECTOR'
n4 = _N.new('FunctionNodeCompare'); n4.name = 'Compare.002'; n4.location = (78, 101)
n4.width = 100
n4.hide = True
n4.operation = 'EQUAL'
n4.data_type = 'INT'
n4.inputs[6].default_value = (0.0, 0.0, 0.0, 0.0)
n4.inputs[7].default_value = (0.0, 0.0, 0.0, 0.0)
n4.inputs[12].default_value = 0.0
n5 = _N.new('ShaderNodeMath'); n5.name = 'Math.003'; n5.location = (66, -115)
n5.width = 100
n5.hide = True
n5.inputs[1].default_value = 1.0
n6 = _N.new('NodeGroupInput'); n6.name = 'Group Input'; n6.location = (-203, 71)
_L.new(n4.outputs[0], n1.inputs[0])
_L.new(n4.outputs[0], n0.inputs[0])
_L.new(n4.outputs[0], n3.inputs[0])
_L.new(n1.outputs[1], n2.inputs[0])
_L.new(n0.outputs[1], n2.inputs[1])
_L.new(n3.outputs[1], n2.inputs[2])
_L.new(n6.outputs[0], n4.inputs[2])
_L.new(n6.outputs[0], n5.inputs[0])
_L.new(n5.outputs[0], n2.inputs[3])
_L.new(n6.outputs[5], n1.inputs[5])
_L.new(n6.outputs[6], n0.inputs[5])
_L.new(n6.outputs[7], n3.inputs[5])
_L.new(n6.outputs[4], n3.inputs[4])
_L.new(n6.outputs[3], n0.inputs[4])
_L.new(n6.outputs[2], n1.inputs[4])
_L.new(n6.outputs[1], n4.inputs[3])
n2.is_active_output = True
ng_verttiang = bpy.data.node_groups.new('verttiang', 'GeometryNodeTree')
_s = ng_verttiang.interface.new_socket(name='Geometry', in_out='OUTPUT', socket_type='NodeSocketGeometry')
_s = ng_verttiang.interface.new_socket(name='v0', in_out='OUTPUT', socket_type='NodeSocketVector')
_s = ng_verttiang.interface.new_socket(name='v1', in_out='OUTPUT', socket_type='NodeSocketVector')
_s = ng_verttiang.interface.new_socket(name='v2', in_out='OUTPUT', socket_type='NodeSocketVector')
_s = ng_verttiang.interface.new_socket(name='Geometry', in_out='INPUT', socket_type='NodeSocketGeometry')
ng_verttiang.is_modifier = True
_N = ng_verttiang.nodes; _L = ng_verttiang.links
n0 = _N.new('ShaderNodeSeparateXYZ'); n0.name = 'Separate XYZ'; n0.location = (44, 106)
n1 = _N.new('ShaderNodeMath'); n1.name = 'Math'; n1.location = (218, 118)
n1.operation = 'ROUND'
n2 = _N.new('GeometryNodeInputNamedAttribute'); n2.name = 'Named Attribute'; n2.location = (-87, 104)
n2.width = 100
n2.data_type = 'FLOAT_VECTOR'
n2.inputs[0].default_value = 'pilihbentuk'
n3 = _N.new('NodeGroupInput'); n3.name = 'Group Input'; n3.location = (-268, 94)
n3.width = 126
n4 = _N.new('NodeGroupOutput'); n4.name = 'Group Output'; n4.location = (400, -224)
n5 = _N.new('GeometryNodeGroup'); n5.name = 'Group.001'; n5.location = (239, -291)
n5.width = 60
n5.hide = True
n5.node_tree = ng_geopilihmat
n5.inputs[5].default_value = (-0.3, -2.8, 1.3)
n5.inputs[6].default_value = (-0.1, -1.2, 5.3)
n5.inputs[7].default_value = (0.1, 0.4, 0.8)
n6 = _N.new('GeometryNodeGroup'); n6.name = 'Group'; n6.location = (109, -295)
n6.width = 60
n6.hide = True
n6.node_tree = ng_geopilihmat
n6.inputs[0].default_value = 0
n6.inputs[2].default_value = (1.0, 0.0, 0.0)
n6.inputs[3].default_value = (0.0, 1.0, 0.0)
n6.inputs[4].default_value = (0.0, 0.0, 1.0)
n6.inputs[5].default_value = (0.7, -0.2, 1.7)
n6.inputs[6].default_value = (-0.2, 0.7, 2.9)
n6.inputs[7].default_value = (0.1, -0.3, 0.7)
_L.new(n3.outputs[0], n4.inputs[0])
_L.new(n2.outputs[0], n0.inputs[0])
_L.new(n0.outputs[1], n1.inputs[0])
_L.new(n1.outputs[0], n6.inputs[1])
_L.new(n6.outputs[3], n5.inputs[0])
_L.new(n1.outputs[0], n5.inputs[1])
_L.new(n6.outputs[0], n5.inputs[2])
_L.new(n6.outputs[1], n5.inputs[3])
_L.new(n6.outputs[2], n5.inputs[4])
_L.new(n5.outputs[0], n4.inputs[1])
_L.new(n5.outputs[1], n4.inputs[2])
_L.new(n5.outputs[2], n4.inputs[3])
n4.is_active_output = True
ng_vertbendera = bpy.data.node_groups.new('vertbendera', 'GeometryNodeTree')
_s = ng_vertbendera.interface.new_socket(name='Geometry', in_out='OUTPUT', socket_type='NodeSocketGeometry')
_s = ng_vertbendera.interface.new_socket(name='mr0', in_out='OUTPUT', socket_type='NodeSocketVector')
_s = ng_vertbendera.interface.new_socket(name='mr1', in_out='OUTPUT', socket_type='NodeSocketVector')
_s = ng_vertbendera.interface.new_socket(name='mr2', in_out='OUTPUT', socket_type='NodeSocketVector')
_s = ng_vertbendera.interface.new_socket(name='Geometry', in_out='INPUT', socket_type='NodeSocketGeometry')
_s = ng_vertbendera.interface.new_socket(name='uvpilihbentuk', in_out='INPUT', socket_type='NodeSocketString')
_s.default_value = 'pilihbentuk'
ng_vertbendera.is_modifier = True
_N = ng_vertbendera.nodes; _L = ng_vertbendera.links
n0 = _N.new('ShaderNodeSeparateXYZ'); n0.name = 'Separate XYZ'; n0.location = (-27, 68)
n0.width = 100
n1 = _N.new('ShaderNodeMath'); n1.name = 'Math'; n1.location = (105, 75)
n1.width = 100
n1.operation = 'ROUND'
n2 = _N.new('GeometryNodeInputNamedAttribute'); n2.name = 'Named Attribute'; n2.location = (-215, 69)
n2.width = 162
n2.data_type = 'FLOAT_VECTOR'
n3 = _N.new('NodeGroupInput'); n3.name = 'Group Input'; n3.location = (-340, 58)
n3.width = 80
n4 = _N.new('NodeGroupOutput'); n4.name = 'Group Output'; n4.location = (710, -93)
n5 = _N.new('GeometryNodeGroup'); n5.name = 'dddddd'; n5.location = (460, -178)
n5.width = 60
n5.hide = True
n5.node_tree = ng_geopilihmat
n5.inputs[5].default_value = (0.7, 0.3, -13.7)
n5.inputs[6].default_value = (0.7, 4.2, 5.7)
n5.inputs[7].default_value = (0.0, 0.0, -1.3)
n6 = _N.new('GeometryNodeGroup'); n6.name = 'ccc'; n6.location = (310, -180)
n6.width = 60
n6.hide = True
n6.node_tree = ng_geopilihmat
n6.inputs[5].default_value = (1.3, 2.7, 7.6)
n6.inputs[6].default_value = (-1.1, 0.6, 4.2)
n6.inputs[7].default_value = (-0.3, 0.0, 1.5)
n7 = _N.new('GeometryNodeGroup'); n7.name = 'bbb'; n7.location = (160, -187)
n7.width = 60
n7.hide = True
n7.node_tree = ng_geopilihmat
n7.inputs[5].default_value = (3.1, 0.0, 9.5)
n7.inputs[6].default_value = (2.6, 1.0, -8.5)
n7.inputs[7].default_value = (0.0, 0.0, 1.0)
n8 = _N.new('GeometryNodeGroup'); n8.name = 'aaa'; n8.location = (20, -176)
n8.width = 60
n8.hide = True
n8.node_tree = ng_geopilihmat
n8.inputs[0].default_value = 0
n8.inputs[2].default_value = (1.0, 0.0, 0.0)
n8.inputs[3].default_value = (0.0, 1.0, 0.0)
n8.inputs[4].default_value = (0.0, 0.0, 1.0)
n8.inputs[5].default_value = (1.0, 0.0, 0.0)
n8.inputs[6].default_value = (0.0, 1.0, 0.0)
n8.inputs[7].default_value = (0.0, 0.0, 1.0)
_L.new(n3.outputs[0], n4.inputs[0])
_L.new(n0.outputs[1], n1.inputs[0])
_L.new(n1.outputs[0], n8.inputs[1])
_L.new(n8.outputs[3], n7.inputs[0])
_L.new(n1.outputs[0], n7.inputs[1])
_L.new(n8.outputs[0], n7.inputs[2])
_L.new(n8.outputs[1], n7.inputs[3])
_L.new(n8.outputs[2], n7.inputs[4])
_L.new(n2.outputs[0], n0.inputs[0])
_L.new(n1.outputs[0], n6.inputs[1])
_L.new(n7.outputs[3], n6.inputs[0])
_L.new(n7.outputs[0], n6.inputs[2])
_L.new(n7.outputs[1], n6.inputs[3])
_L.new(n7.outputs[2], n6.inputs[4])
_L.new(n1.outputs[0], n5.inputs[1])
_L.new(n6.outputs[3], n5.inputs[0])
_L.new(n5.outputs[0], n4.inputs[1])
_L.new(n5.outputs[1], n4.inputs[2])
_L.new(n5.outputs[2], n4.inputs[3])
_L.new(n6.outputs[0], n5.inputs[2])
_L.new(n6.outputs[1], n5.inputs[3])
_L.new(n6.outputs[2], n5.inputs[4])
_L.new(n3.outputs[1], n2.inputs[0])
n4.is_active_output = True
ng_vertsegi3 = bpy.data.node_groups.new('vertsegi3', 'GeometryNodeTree')
_s = ng_vertsegi3.interface.new_socket(name='Geometry', in_out='OUTPUT', socket_type='NodeSocketGeometry')
_s = ng_vertsegi3.interface.new_socket(name='v0', in_out='OUTPUT', socket_type='NodeSocketVector')
_s = ng_vertsegi3.interface.new_socket(name='v1', in_out='OUTPUT', socket_type='NodeSocketVector')
_s = ng_vertsegi3.interface.new_socket(name='v2', in_out='OUTPUT', socket_type='NodeSocketVector')
_s = ng_vertsegi3.interface.new_socket(name='Geometry', in_out='INPUT', socket_type='NodeSocketGeometry')
ng_vertsegi3.is_modifier = True
_N = ng_vertsegi3.nodes; _L = ng_vertsegi3.links
n0 = _N.new('ShaderNodeSeparateXYZ'); n0.name = 'Separate XYZ'; n0.location = (44, 106)
n1 = _N.new('GeometryNodeInputNamedAttribute'); n1.name = 'Named Attribute'; n1.location = (-87, 104)
n1.width = 100
n1.data_type = 'FLOAT_VECTOR'
n1.inputs[0].default_value = 'pilihbentuk'
n2 = _N.new('NodeGroupInput'); n2.name = 'Group Input'; n2.location = (-268, 94)
n2.width = 126
n3 = _N.new('NodeGroupOutput'); n3.name = 'Group Output'; n3.location = (490, -212)
n4 = _N.new('ShaderNodeMath'); n4.name = 'Math'; n4.location = (218, 118)
n4.operation = 'SIGN'
n5 = _N.new('GeometryNodeGroup'); n5.name = 'Group.003'; n5.location = (221, -293)
n5.width = 112
n5.hide = True
n5.node_tree = ng_geopilihmat
n5.inputs[5].default_value = (-1.0, 0.0, 0.0)
n5.inputs[6].default_value = (0.0, -1.0, 1.0)
n5.inputs[7].default_value = (0.0, 0.5, 0.0)
n6 = _N.new('GeometryNodeGroup'); n6.name = 'Group.002'; n6.location = (41, -292)
n6.width = 104
n6.hide = True
n6.node_tree = ng_geopilihmat
n6.inputs[5].default_value = (0.0, -1.0, 1.0)
n6.inputs[6].default_value = (1.0, 0.0, 0.0)
n6.inputs[7].default_value = (1.0, 0.5, 0.0)
n7 = _N.new('GeometryNodeGroup'); n7.name = 'Group.001'; n7.location = (-128, -298)
n7.width = 112
n7.hide = True
n7.node_tree = ng_geopilihmat
n7.inputs[5].default_value = (1.0, 0.0, 0.0)
n7.inputs[6].default_value = (0.0, 1.0, -1.0)
n7.inputs[7].default_value = (0.0, 0.5, 0.0)
n8 = _N.new('GeometryNodeGroup'); n8.name = 'Group'; n8.location = (-311, -299)
n8.width = 115
n8.hide = True
n8.node_tree = ng_geopilihmat
n8.inputs[0].default_value = 0
n8.inputs[2].default_value = (1.0, 0.0, 0.0)
n8.inputs[3].default_value = (0.0, 1.0, 0.0)
n8.inputs[4].default_value = (0.0, 0.0, 1.0)
n8.inputs[5].default_value = (0.0, 1.0, -1.0)
n8.inputs[6].default_value = (-1.0, 0.0, 0.0)
n8.inputs[7].default_value = (-1.0, 0.5, 0.0)
_L.new(n2.outputs[0], n3.inputs[0])
_L.new(n1.outputs[0], n0.inputs[0])
_L.new(n0.outputs[1], n4.inputs[0])
_L.new(n4.outputs[0], n8.inputs[1])
_L.new(n8.outputs[3], n7.inputs[0])
_L.new(n4.outputs[0], n7.inputs[1])
_L.new(n8.outputs[0], n7.inputs[2])
_L.new(n8.outputs[1], n7.inputs[3])
_L.new(n8.outputs[2], n7.inputs[4])
_L.new(n7.outputs[3], n6.inputs[0])
_L.new(n4.outputs[0], n6.inputs[1])
_L.new(n7.outputs[0], n6.inputs[2])
_L.new(n7.outputs[1], n6.inputs[3])
_L.new(n7.outputs[2], n6.inputs[4])
_L.new(n6.outputs[3], n5.inputs[0])
_L.new(n5.outputs[0], n3.inputs[1])
_L.new(n5.outputs[1], n3.inputs[2])
_L.new(n5.outputs[2], n3.inputs[3])
_L.new(n6.outputs[1], n5.inputs[3])
_L.new(n6.outputs[0], n5.inputs[2])
_L.new(n6.outputs[2], n5.inputs[4])
_L.new(n4.outputs[0], n5.inputs[1])
n3.is_active_output = True
ng_vertlengkung = bpy.data.node_groups.new('vertlengkung', 'GeometryNodeTree')
_s = ng_vertlengkung.interface.new_socket(name='Geometry', in_out='OUTPUT', socket_type='NodeSocketGeometry')
_s = ng_vertlengkung.interface.new_socket(name='v0', in_out='OUTPUT', socket_type='NodeSocketVector')
_s = ng_vertlengkung.interface.new_socket(name='v1', in_out='OUTPUT', socket_type='NodeSocketVector')
_s = ng_vertlengkung.interface.new_socket(name='v2', in_out='OUTPUT', socket_type='NodeSocketVector')
_s = ng_vertlengkung.interface.new_socket(name='Geometry', in_out='INPUT', socket_type='NodeSocketGeometry')
ng_vertlengkung.is_modifier = True
_N = ng_vertlengkung.nodes; _L = ng_vertlengkung.links
n0 = _N.new('ShaderNodeSeparateXYZ'); n0.name = 'Separate XYZ'; n0.location = (44, 106)
n1 = _N.new('GeometryNodeInputNamedAttribute'); n1.name = 'Named Attribute'; n1.location = (-87, 104)
n1.width = 100
n1.data_type = 'FLOAT_VECTOR'
n1.inputs[0].default_value = 'pilihbentuk'
n2 = _N.new('NodeGroupInput'); n2.name = 'Group Input'; n2.location = (-268, 94)
n2.width = 126
n3 = _N.new('ShaderNodeMath'); n3.name = 'Math'; n3.location = (218, 118)
n3.operation = 'ROUND'
n4 = _N.new('NodeGroupOutput'); n4.name = 'Group Output'; n4.location = (490, -212)
n5 = _N.new('GeometryNodeGroup'); n5.name = 'Group.002'; n5.location = (241, -286)
n5.width = 118
n5.hide = True
n5.node_tree = ng_geopilihmat
n5.inputs[0].default_value = 0
n5.inputs[2].default_value = (1.0, 0.0, 0.0)
n5.inputs[3].default_value = (0.0, 1.0, 0.0)
n5.inputs[4].default_value = (0.0, 0.0, 1.0)
n5.inputs[5].default_value = (1.0, 0.0, 0.0)
n5.inputs[6].default_value = (0.0, 1.0, 0.5)
n5.inputs[7].default_value = (0.0, 0.0, 1.0)
_L.new(n2.outputs[0], n4.inputs[0])
_L.new(n1.outputs[0], n0.inputs[0])
_L.new(n0.outputs[1], n3.inputs[0])
_L.new(n3.outputs[0], n5.inputs[1])
_L.new(n5.outputs[0], n4.inputs[1])
_L.new(n5.outputs[1], n4.inputs[2])
_L.new(n5.outputs[2], n4.inputs[3])
n4.is_active_output = True

# ---- material node trees
mat_matepalestina.use_nodes = True; mat_matepalestina.node_tree.nodes.clear()
_N = mat_matepalestina.node_tree.nodes; _L = mat_matepalestina.node_tree.links
n0 = _N.new('NodeFrame'); n0.name = 'Frame.001'; n0.location = (160, 481)
n0.label = 'pohoncond'
n0.width = 615
n1 = _N.new('ShaderNodeGroup'); n1.name = 'Group.003'; n1.location = (192, -230)
n1.width = 60
n1.hide = True
n1.node_tree = ng_color
n1.inputs[0].default_value = (0.0, 0.0, 0.0, 1.0)
n2 = _N.new('ShaderNodeGroup'); n2.name = 'Group.012'; n2.location = (850, 172)
n2.width = 60
n2.hide = True
n2.node_tree = ng_color
n2.inputs[0].default_value = (0.06712, 0.5922, 1.0, 1.0)
n3 = _N.new('ShaderNodeGroup'); n3.name = 'Group.001'; n3.location = (335, -355)
n3.width = 60
n3.hide = True
n3.node_tree = ng_color
n3.inputs[0].default_value = (1.0, 0.0, 0.0, 1.0)
n4 = _N.new('ShaderNodeGroup'); n4.name = 'Group.018'; n4.location = (332, -591)
n4.width = 60
n4.hide = True
n4.node_tree = ng_color
n4.inputs[0].default_value = (0.0, 0.3343, 0.003308, 1.0)
n5 = _N.new('ShaderNodeGroup'); n5.name = 'Group.019'; n5.location = (22, -77)
n5.width = 107
n5.hide = True
n5.node_tree = ng_matrix
n5.inputs[0].default_value = (22.0, 0.0, 0.0)
n5.inputs[1].default_value = (0.0, 22.0, 0.0)
n5.inputs[2].default_value = (0.0, 0.0, 1.0)
n6 = _N.new('ShaderNodeGroup'); n6.name = 'Group.011'; n6.location = (850, 214)
n6.width = 60
n6.hide = True
n6.node_tree = ng_color
n6.inputs[0].default_value = (0.3588, 0.1149, 0.0, 1.0)
n7 = _N.new('ShaderNodeGroup'); n7.name = 'grupakhir'; n7.location = (444, -326)
n7.label = 'bentuk'
n7.hide = True
n7.node_tree = ng_mathcurve
n7.inputs[5].default_value = 1
n8 = _N.new('ShaderNodeGroup'); n8.name = 'grupkuuuuu'; n8.location = (292, -206)
n8.label = 'bentuk'
n8.hide = True
n8.node_tree = ng_mathcurve
n8.inputs[5].default_value = 0
n9 = _N.new('ShaderNodeGroup'); n9.name = 'grupakhir.001'; n9.location = (445, -532)
n9.label = 'bentuk'
n9.hide = True
n9.node_tree = ng_mathcurve
n9.inputs[5].default_value = 4
n10 = _N.new('ShaderNodeGroup'); n10.name = 'Group.017'; n10.location = (341, -470)
n10.width = 60
n10.hide = True
n10.node_tree = ng_color
n10.inputs[0].default_value = (0.0, 0.1065, 0.000518, 1.0)
n11 = _N.new('ShaderNodeGroup'); n11.name = 'Group.004'; n11.location = (30, -135)
n11.width = 60
n11.hide = True
n11.node_tree = ng_color
n11.inputs[0].default_value = (1.0, 1.0, 1.0, 1.0)
n12 = _N.new('ShaderNodeGroup'); n12.name = 'Group.008'; n12.location = (33, -35)
n12.width = 60
n12.hide = True
n12.node_tree = ng_color
n12.inputs[0].default_value = (0.0, 0.0356, 0.0, 1.0)
n13 = _N.new('ShaderNodeGroup'); n13.name = 'Group.007'; n13.location = (113, -86)
n13.label = 'bentukkk'
n13.hide = True
n13.node_tree = ng_mathcurve
n13.inputs[5].default_value = 0
n14 = _N.new('ShaderNodeGroup'); n14.name = 'matku0'; n14.location = (40, 401)
n14.label = 'mat ku 0'
n14.width = 97
n14.hide = True
n14.node_tree = ng_matrix
n14.inputs[0].default_value = (0.9211, -0.3894, 0.0)
n14.inputs[1].default_value = (0.3894, 0.9211, 0.0)
n14.inputs[2].default_value = (0.0, 5.0, 1.0)
n15 = _N.new('ShaderNodeGroup'); n15.name = 'matku1'; n15.location = (30, 290)
n15.label = 'mat ku 1'
n15.width = 97
n15.hide = True
n15.node_tree = ng_matrix
n15.inputs[0].default_value = (0.9211, -0.3894, 0.0)
n15.inputs[1].default_value = (0.3894, 0.9211, 0.0)
n15.inputs[2].default_value = (0.0, -5.0, 1.0)
n16 = _N.new('ShaderNodeGroup'); n16.name = 'matku2'; n16.location = (29, 195)
n16.label = 'mat ku 2'
n16.width = 97
n16.hide = True
n16.node_tree = ng_matrix
n16.inputs[0].default_value = (-0.5841, -0.9211, 0.0)
n16.inputs[1].default_value = (1.382, -0.3894, 0.0)
n16.inputs[2].default_value = (0.0, 0.0, 1.0)
n17 = _N.new('ShaderNodeGroup'); n17.name = 'colorgate'; n17.location = (1076, 379)
n17.width = 190
n17.node_tree = ng_pilihnodebentuk
n1.parent = n0
n3.parent = n0
n4.parent = n0
n7.parent = n0
n8.parent = n0
n9.parent = n0
n10.parent = n0
n11.parent = n0
n12.parent = n0
n13.parent = n0
_L.new(n13.outputs[0], n8.inputs[0])
_L.new(n3.outputs[0], n7.inputs[4])
_L.new(n1.outputs[0], n8.inputs[4])
_L.new(n11.outputs[0], n13.inputs[4])
_L.new(n12.outputs[0], n13.inputs[0])
_L.new(n8.outputs[0], n7.inputs[0])
_L.new(n8.outputs[0], n17.inputs[1])
_L.new(n7.outputs[0], n17.inputs[0])
_L.new(n13.outputs[0], n17.inputs[2])
_L.new(n6.outputs[0], n17.inputs[3])
_L.new(n2.outputs[0], n17.inputs[4])
_L.new(n10.outputs[0], n9.inputs[0])
_L.new(n9.outputs[0], n17.inputs[5])
_L.new(n5.outputs[0], n9.inputs[1])
_L.new(n4.outputs[0], n9.inputs[4])
_L.new(n5.outputs[1], n9.inputs[2])
_L.new(n5.outputs[2], n9.inputs[3])
_L.new(n14.outputs[0], n13.inputs[1])
_L.new(n14.outputs[1], n13.inputs[2])
_L.new(n14.outputs[2], n13.inputs[3])
_L.new(n15.outputs[0], n8.inputs[1])
_L.new(n15.outputs[1], n8.inputs[2])
_L.new(n15.outputs[2], n8.inputs[3])
_L.new(n16.outputs[0], n7.inputs[1])
_L.new(n16.outputs[1], n7.inputs[2])
_L.new(n16.outputs[2], n7.inputs[3])

# ---- world
world_jagad = bpy.data.worlds.new('jagad'); scene.world = world_jagad
world_jagad.use_nodes = True; world_jagad.node_tree.nodes.clear()
_N = world_jagad.node_tree.nodes; _L = world_jagad.node_tree.links
n0 = _N.new('ShaderNodeOutputWorld'); n0.name = 'World Output'; n0.location = (300, 300)
n1 = _N.new('ShaderNodeBackground'); n1.name = 'Background'; n1.location = (10, 300)
n1.inputs[0].default_value = (0.05088, 0.05088, 0.05088, 1.0)
_L.new(n1.outputs[0], n0.inputs[0])
n0.is_active_output = True
world_jagad.color = (0.05088, 0.05088, 0.05088)
world_jagad.use_sun_shadow = False
world_jagad.sun_shadow_jitter_overblur = 0.0

# ---- meshes
me_meshtiang = bpy.data.meshes.new('meshtiang')
me_meshtiang.from_pydata([(-1.0, -1.0, -0.25), (-1.0, -1.0, 0.25), (-1.0, 1.0, -0.25), (-1.0, 1.0, 0.25), (1.0, -1.0, -0.25), (1.0, -1.0, 0.25), (1.0, 1.0, -0.25), (1.0, 1.0, 0.25), (0.0, 0.0, 6.6), (0.0, 0.1, -0.5), (0.0, 0.1, 6.5), (0.0866, 0.05, -0.5), (0.0866, 0.05, 6.5), (0.0866, -0.05, -0.5), (0.0866, -0.05, 6.5), (0.0, -0.1, -0.5), (0.0, -0.1, 6.5), (-0.0866, -0.05, -0.5), (-0.0866, -0.05, 6.5), (-0.0866, 0.05, -0.5), (-0.0866, 0.05, 6.5)], [], [(0, 1, 3, 2), (2, 3, 7, 6), (6, 7, 5, 4), (4, 5, 1, 0), (7, 3, 1, 5), (8, 12, 10), (9, 10, 12, 11), (8, 14, 12), (11, 12, 14, 13), (8, 16, 14), (13, 14, 16, 15), (8, 18, 16), (15, 16, 18, 17), (8, 20, 18), (17, 18, 20, 19), (8, 10, 20), (19, 20, 10, 9)])
me_meshtiang.polygons.foreach_set('use_smooth', [True] * 17)
_uv = me_meshtiang.uv_layers.new(name='UVMaptiang')
_uv.uv.foreach_set('vector', [-0.8498, -0.9186, -0.5173, -0.472, -0.444, 0.5257, -0.8498, 0.8392, -0.8498, 0.8392, -0.444, 0.5257, 0.5566, 0.555, 0.8891, 1.002, 0.8891, 1.002, 0.5566, 0.555, 0.4833, -0.4427, 0.8891, -0.7562, 0.8891, -0.7562, 0.4833, -0.4427, -0.5173, -0.472, -0.8498, -0.9186, 0.5566, 0.555, -0.444, 0.5257, -0.5173, -0.472, 0.4833, -0.4427, 0.01923, 0.05645, 0.2305, -0.2032, 0.3497, 0.1096, -0.2566, -0.1659, 0.3497, 0.1096, 0.2305, -0.2032, -0.3113, 0.1841, 0.01923, 0.05645, -0.09997, -0.2563, 0.2305, -0.2032, -0.3113, 0.1841, 0.2305, -0.2032, -0.09997, -0.2563, -0.03546, 0.4065, 0.01923, 0.05645, -0.3113, 0.003288, -0.09997, -0.2563, -0.03546, 0.4065, -0.09997, -0.2563, -0.3113, 0.003288, 0.295, 0.2788, 0.01923, 0.05645, -0.1921, 0.3161, -0.3113, 0.003288, 0.295, 0.2788, -0.3113, 0.003288, -0.1921, 0.3161, 0.3497, -0.07121, 0.01923, 0.05645, 0.1384, 0.3693, -0.1921, 0.3161, 0.3497, -0.07121, -0.1921, 0.3161, 0.1384, 0.3693, 0.07392, -0.2936, 0.01923, 0.05645, 0.3497, 0.1096, 0.1384, 0.3693, 0.07392, -0.2936, 0.1384, 0.3693, 0.3497, 0.1096, -0.2566, -0.1659])
_uv.active_render = True
_uv = me_meshtiang.uv_layers.new(name='pilihbentuk')
_uv.uv.foreach_set('vector', [5.0, 0.0, 5.0, 0.0, 5.0, 1.0, 5.0, 0.0, 5.0, 0.0, 5.0, 1.0, 5.0, 0.0, 5.0, 0.0, 5.0, 0.0, 5.0, 0.0, 5.0, 1.0, 5.0, 0.0, 5.0, 0.0, 5.0, 1.0, 5.0, 0.0, 5.0, 0.0, 5.0, 0.0, 5.0, 1.0, 5.0, 0.0, 5.0, 1.0, 5.0, 0.0, 5.0, 0.0, 5.0, 0.0, 5.0, 0.0, 5.0, 0.0, 5.0, 0.0, 5.0, 0.0, 5.0, 0.0, 5.0, 0.0, 5.0, 0.0, 5.0, 0.0, 5.0, 0.0, 5.0, 0.0, 5.0, 0.0, 5.0, 0.0, 5.0, 0.0, 5.0, 0.0, 5.0, 0.0, 5.0, 0.0, 5.0, 0.0, 5.0, 0.0, 5.0, 0.0, 5.0, 0.0, 5.0, 0.0, 5.0, 0.0, 5.0, 0.0, 5.0, 0.0, 5.0, 0.0, 5.0, 0.0, 5.0, 0.0, 5.0, 0.0, 5.0, 0.0, 5.0, 0.0, 5.0, 0.0, 5.0, 0.0, 5.0, 0.0, 5.0, 0.0, 5.0, 0.0, 5.0, 0.0, 5.0, 0.0, 5.0, 0.0, 5.0, 0.0])
me_meshtiang.materials.append(mat_matepalestina)
me_meshtiang.update()
me_meshbendera = bpy.data.meshes.new('meshbendera')
me_meshbendera.from_pydata([(0.15, 0.0, -1.0), (0.4167, 0.0, -1.0), (0.6833, 0.0, -1.0), (0.95, 0.0, -1.0), (1.217, 0.0, -1.0), (1.483, 0.0, -1.0), (1.75, 0.0, -1.0), (2.017, 0.0, -1.0), (2.283, 0.0, -1.0), (2.55, 0.0, -1.0), (2.817, 0.0, -1.0), (3.083, 0.0, -1.0), (3.35, 0.0, -1.0), (0.15, 0.0, -0.6667), (0.4167, 0.0, -0.6667), (0.6833, 0.0, -0.6667), (0.95, 0.0, -0.6667), (1.217, 0.0, -0.6667), (1.483, 0.0, -0.6667), (1.75, 0.0, -0.6667), (2.017, 0.0, -0.6667), (2.283, 0.0, -0.6667), (2.55, 0.0, -0.6667), (2.817, 0.0, -0.6667), (3.083, 0.0, -0.6667), (3.35, 0.0, -0.6667), (0.15, 0.0, -0.3333), (0.4167, 0.0, -0.3333), (0.6833, 0.0, -0.3333), (0.95, 0.0, -0.3333), (1.217, 0.0, -0.3333), (1.483, 0.0, -0.3333), (1.75, 0.0, -0.3333), (2.017, 0.0, -0.3333), (2.283, 0.0, -0.3333), (2.55, 0.0, -0.3333), (2.817, 0.0, -0.3333), (3.083, 0.0, -0.3333), (3.35, 0.0, -0.3333), (0.15, 0.0, 0.0), (0.4167, 0.0, 0.0), (0.6833, 0.0, 0.0), (0.95, 0.0, 0.0), (1.217, 0.0, 0.0), (1.483, 0.0, 0.0), (1.75, 0.0, 0.0), (2.017, 0.0, 0.0), (2.283, 0.0, 0.0), (2.55, 0.0, 0.0), (2.817, 0.0, 0.0), (3.083, 0.0, 0.0), (3.35, 0.0, 0.0), (0.15, 0.0, 0.3333), (0.4167, 0.0, 0.3333), (0.6833, 0.0, 0.3333), (0.95, 0.0, 0.3333), (1.217, 0.0, 0.3333), (1.483, 0.0, 0.3333), (1.75, 0.0, 0.3333), (2.017, 0.0, 0.3333), (2.283, 0.0, 0.3333), (2.55, 0.0, 0.3333), (2.817, 0.0, 0.3333), (3.083, 0.0, 0.3333), (3.35, 0.0, 0.3333), (0.15, 0.0, 0.6667), (0.4167, 0.0, 0.6667), (0.6833, 0.0, 0.6667), (0.95, 0.0, 0.6667), (1.217, 0.0, 0.6667), (1.483, 0.0, 0.6667), (1.75, 0.0, 0.6667), (2.017, 0.0, 0.6667), (2.283, 0.0, 0.6667), (2.55, 0.0, 0.6667), (2.817, 0.0, 0.6667), (3.083, 0.0, 0.6667), (3.35, 0.0, 0.6667), (0.15, 0.0, 1.0), (0.4167, 0.0, 1.0), (0.6833, 0.0, 1.0), (0.95, 0.0, 1.0), (1.217, 0.0, 1.0), (1.483, 0.0, 1.0), (1.75, 0.0, 1.0), (2.017, 0.0, 1.0), (2.283, 0.0, 1.0), (2.55, 0.0, 1.0), (2.817, 0.0, 1.0), (3.083, 0.0, 1.0), (3.35, 0.0, 1.0)], [], [(0, 1, 14, 13), (1, 2, 15, 14), (2, 3, 16, 15), (3, 4, 17, 16), (4, 5, 18, 17), (5, 6, 19, 18), (6, 7, 20, 19), (7, 8, 21, 20), (8, 9, 22, 21), (9, 10, 23, 22), (10, 11, 24, 23), (11, 12, 25, 24), (13, 14, 27, 26), (14, 15, 28, 27), (15, 16, 29, 28), (16, 17, 30, 29), (17, 18, 31, 30), (18, 19, 32, 31), (19, 20, 33, 32), (20, 21, 34, 33), (21, 22, 35, 34), (22, 23, 36, 35), (23, 24, 37, 36), (24, 25, 38, 37), (26, 27, 40, 39), (27, 28, 41, 40), (28, 29, 42, 41), (29, 30, 43, 42), (30, 31, 44, 43), (31, 32, 45, 44), (32, 33, 46, 45), (33, 34, 47, 46), (34, 35, 48, 47), (35, 36, 49, 48), (36, 37, 50, 49), (37, 38, 51, 50), (39, 40, 53, 52), (40, 41, 54, 53), (41, 42, 55, 54), (42, 43, 56, 55), (43, 44, 57, 56), (44, 45, 58, 57), (45, 46, 59, 58), (46, 47, 60, 59), (47, 48, 61, 60), (48, 49, 62, 61), (49, 50, 63, 62), (50, 51, 64, 63), (52, 53, 66, 65), (53, 54, 67, 66), (54, 55, 68, 67), (55, 56, 69, 68), (56, 57, 70, 69), (57, 58, 71, 70), (58, 59, 72, 71), (59, 60, 73, 72), (60, 61, 74, 73), (61, 62, 75, 74), (62, 63, 76, 75), (63, 64, 77, 76), (65, 66, 79, 78), (66, 67, 80, 79), (67, 68, 81, 80), (68, 69, 82, 81), (69, 70, 83, 82), (70, 71, 84, 83), (71, 72, 85, 84), (72, 73, 86, 85), (73, 74, 87, 86), (74, 75, 88, 87), (75, 76, 89, 88), (76, 77, 90, 89)])
me_meshbendera.polygons.foreach_set('use_smooth', [True] * 72)
_uv = me_meshbendera.uv_layers.new(name='UVMap')
_uv.uv.foreach_set('vector', [-19.98, -12.8, -16.56, -12.8, -16.56, -8.532, -19.98, -8.532, -16.56, -12.8, -13.15, -12.8, -13.15, -8.532, -16.56, -8.532, -13.15, -12.8, -9.738, -12.8, -9.738, -8.532, -13.15, -8.532, -9.738, -12.8, -6.325, -12.8, -6.325, -8.532, -9.738, -8.532, -6.325, -12.8, -2.913, -12.8, -2.913, -8.532, -6.325, -8.532, -2.913, -12.8, 0.5, -12.8, 0.5, -8.532, -2.913, -8.532, 0.5, -12.8, 3.913, -12.8, 3.913, -8.532, 0.5, -8.532, 3.913, -12.8, 7.325, -12.8, 7.325, -8.532, 3.913, -8.532, 7.325, -12.8, 10.74, -12.8, 10.74, -8.532, 7.325, -8.532, 10.74, -12.8, 14.15, -12.8, 14.15, -8.532, 10.74, -8.532, 14.15, -12.8, 17.56, -12.8, 17.56, -8.532, 14.15, -8.532, 17.56, -12.8, 20.98, -12.8, 20.98, -8.532, 17.56, -8.532, -19.98, -8.532, -16.56, -8.532, -16.56, -4.266, -19.98, -4.266, -16.56, -8.532, -13.15, -8.532, -13.15, -4.266, -16.56, -4.266, -13.15, -8.532, -9.738, -8.532, -9.738, -4.266, -13.15, -4.266, -9.738, -8.532, -6.325, -8.532, -6.325, -4.266, -9.738, -4.266, -6.325, -8.532, -2.913, -8.532, -2.913, -4.266, -6.325, -4.266, -2.913, -8.532, 0.5, -8.532, 0.5, -4.266, -2.913, -4.266, 0.5, -8.532, 3.913, -8.532, 3.913, -4.266, 0.5, -4.266, 3.913, -8.532, 7.325, -8.532, 7.325, -4.266, 3.913, -4.266, 7.325, -8.532, 10.74, -8.532, 10.74, -4.266, 7.325, -4.266, 10.74, -8.532, 14.15, -8.532, 14.15, -4.266, 10.74, -4.266, 14.15, -8.532, 17.56, -8.532, 17.56, -4.266, 14.15, -4.266, 17.56, -8.532, 20.98, -8.532, 20.98, -4.266, 17.56, -4.266, -19.98, -4.266, -16.56, -4.266, -16.56, 8.223e-07, -19.98, 8.223e-07, -16.56, -4.266, -13.15, -4.266, -13.15, 8.223e-07, -16.56, 8.223e-07, -13.15, -4.266, -9.738, -4.266, -9.738, 8.223e-07, -13.15, 8.223e-07, -9.738, -4.266, -6.325, -4.266, -6.325, 8.223e-07, -9.738, 8.223e-07, -6.325, -4.266, -2.913, -4.266, -2.913, 8.223e-07, -6.325, 8.223e-07, -2.913, -4.266, 0.5, -4.266, 0.5, 8.223e-07, -2.913, 8.223e-07, 0.5, -4.266, 3.913, -4.266, 3.913, 8.223e-07, 0.5, 8.223e-07, 3.913, -4.266, 7.325, -4.266, 7.325, 8.223e-07, 3.913, 8.223e-07, 7.325, -4.266, 10.74, -4.266, 10.74, 8.223e-07, 7.325, 8.223e-07, 10.74, -4.266, 14.15, -4.266, 14.15, 8.223e-07, 10.74, 8.223e-07, 14.15, -4.266, 17.56, -4.266, 17.56, 8.223e-07, 14.15, 8.223e-07, 17.56, -4.266, 20.98, -4.266, 20.98, 8.223e-07, 17.56, 8.223e-07, -19.98, 8.223e-07, -16.56, 8.223e-07, -16.56, 4.266, -19.98, 4.266, -16.56, 8.223e-07, -13.15, 8.223e-07, -13.15, 4.266, -16.56, 4.266, -13.15, 8.223e-07, -9.738, 8.223e-07, -9.738, 4.266, -13.15, 4.266, -9.738, 8.223e-07, -6.325, 8.223e-07, -6.325, 4.266, -9.738, 4.266, -6.325, 8.223e-07, -2.913, 8.223e-07, -2.913, 4.266, -6.325, 4.266, -2.913, 8.223e-07, 0.5, 8.223e-07, 0.5, 4.266, -2.913, 4.266, 0.5, 8.223e-07, 3.913, 8.223e-07, 3.913, 4.266, 0.5, 4.266, 3.913, 8.223e-07, 7.325, 8.223e-07, 7.325, 4.266, 3.913, 4.266, 7.325, 8.223e-07, 10.74, 8.223e-07, 10.74, 4.266, 7.325, 4.266, 10.74, 8.223e-07, 14.15, 8.223e-07, 14.15, 4.266, 10.74, 4.266, 14.15, 8.223e-07, 17.56, 8.223e-07, 17.56, 4.266, 14.15, 4.266, 17.56, 8.223e-07, 20.98, 8.223e-07, 20.98, 4.266, 17.56, 4.266, -19.98, 4.266, -16.56, 4.266, -16.56, 8.532, -19.98, 8.532, -16.56, 4.266, -13.15, 4.266, -13.15, 8.532, -16.56, 8.532, -13.15, 4.266, -9.738, 4.266, -9.738, 8.532, -13.15, 8.532, -9.738, 4.266, -6.325, 4.266, -6.325, 8.532, -9.738, 8.532, -6.325, 4.266, -2.913, 4.266, -2.913, 8.532, -6.325, 8.532, -2.913, 4.266, 0.5, 4.266, 0.5, 8.532, -2.913, 8.532, 0.5, 4.266, 3.913, 4.266, 3.913, 8.532, 0.5, 8.532, 3.913, 4.266, 7.325, 4.266, 7.325, 8.532, 3.913, 8.532, 7.325, 4.266, 10.74, 4.266, 10.74, 8.532, 7.325, 8.532, 10.74, 4.266, 14.15, 4.266, 14.15, 8.532, 10.74, 8.532, 14.15, 4.266, 17.56, 4.266, 17.56, 8.532, 14.15, 8.532, 17.56, 4.266, 20.98, 4.266, 20.98, 8.532, 17.56, 8.532, -19.98, 8.532, -16.56, 8.532, -16.56, 12.8, -19.98, 12.8, -16.56, 8.532, -13.15, 8.532, -13.15, 12.8, -16.56, 12.8, -13.15, 8.532, -9.738, 8.532, -9.738, 12.8, -13.15, 12.8, -9.738, 8.532, -6.325, 8.532, -6.325, 12.8, -9.738, 12.8, -6.325, 8.532, -2.913, 8.532, -2.913, 12.8, -6.325, 12.8, -2.913, 8.532, 0.5, 8.532, 0.5, 12.8, -2.913, 12.8, 0.5, 8.532, 3.913, 8.532, 3.913, 12.8, 0.5, 12.8, 3.913, 8.532, 7.325, 8.532, 7.325, 12.8, 3.913, 12.8, 7.325, 8.532, 10.74, 8.532, 10.74, 12.8, 7.325, 12.8, 10.74, 8.532, 14.15, 8.532, 14.15, 12.8, 10.74, 12.8, 14.15, 8.532, 17.56, 8.532, 17.56, 12.8, 14.15, 12.8, 17.56, 8.532, 20.98, 8.532, 20.98, 12.8, 17.56, 12.8])
_uv.active_render = True
_uv = me_meshbendera.uv_layers.new(name='pilihbentuk')
_uv.uv.foreach_set('vector', [-2.961e-16, -7.749e-07, -2.961e-16, -7.749e-07, -2.961e-16, -7.749e-07, -2.961e-16, -7.749e-07, -2.961e-16, -7.749e-07, -2.961e-16, -7.749e-07, -2.961e-16, -7.749e-07, -2.961e-16, -7.749e-07, -2.961e-16, -7.749e-07, -2.961e-16, -7.749e-07, -2.961e-16, -7.749e-07, -2.961e-16, -7.749e-07, -2.961e-16, -7.749e-07, -2.961e-16, -7.749e-07, -2.961e-16, -7.749e-07, -2.961e-16, -7.749e-07, -2.961e-16, -7.749e-07, -2.961e-16, -7.749e-07, -2.961e-16, -7.749e-07, -2.961e-16, -7.749e-07, -2.961e-16, -7.749e-07, -2.961e-16, -7.749e-07, -2.961e-16, -7.749e-07, -2.961e-16, -7.749e-07, -2.961e-16, -7.749e-07, -2.961e-16, -7.749e-07, -2.961e-16, -7.749e-07, -2.961e-16, -7.749e-07, -2.961e-16, -7.749e-07, -2.961e-16, -1.55e-06, -2.961e-16, -1.55e-06, -2.961e-16, -7.749e-07, -2.961e-16, -1.55e-06, 1.48e-15, -1.55e-06, 1.48e-15, -1.55e-06, -2.961e-16, -1.55e-06, 1.48e-15, -1.55e-06, 1.48e-15, -1.55e-06, 1.48e-15, -1.55e-06, 1.48e-15, -1.55e-06, 1.48e-15, -1.55e-06, -2.961e-16, -1.55e-06, -2.961e-16, -1.55e-06, 1.48e-15, -1.55e-06, -2.961e-16, -1.55e-06, -2.961e-16, -1.55e-06, -2.961e-16, -1.55e-06, -2.961e-16, -1.55e-06, -2.961e-16, -7.749e-07, -2.961e-16, -7.749e-07, -2.961e-16, -7.749e-07, -2.961e-16, -7.749e-07, -2.961e-16, -7.749e-07, -2.961e-16, -7.749e-07, -2.961e-16, -7.749e-07, -2.961e-16, -7.749e-07, -2.961e-16, -7.749e-07, -2.961e-16, -7.749e-07, -2.961e-16, -7.749e-07, -2.961e-16, -7.749e-07, -2.961e-16, -7.749e-07, -2.961e-16, -7.749e-07, -2.961e-16, -7.749e-07, -2.961e-16, -7.749e-07, -2.961e-16, -7.749e-07, -2.961e-16, -7.749e-07, -2.961e-16, -7.749e-07, -2.961e-16, -7.749e-07, -2.961e-16, -7.749e-07, -2.961e-16, -7.749e-07, -2.961e-16, -7.749e-07, -2.961e-16, -7.749e-07, -2.961e-16, -7.749e-07, -2.961e-16, -7.749e-07, -2.961e-16, -7.749e-07, -2.961e-16, -7.749e-07, -2.961e-16, -7.749e-07, -2.961e-16, -1.55e-06, -2.961e-16, -1.55e-06, -2.961e-16, -7.749e-07, -2.961e-16, -1.55e-06, 1.48e-15, -1.55e-06, 1.48e-15, -1.55e-06, -2.961e-16, -1.55e-06, 1.48e-15, -1.55e-06, 1.48e-15, -1.55e-06, 1.48e-15, -1.55e-06, 1.48e-15, -1.55e-06, 1.48e-15, -1.55e-06, -2.961e-16, -1.55e-06, -2.961e-16, -1.55e-06, 1.48e-15, -1.55e-06, -2.961e-16, -1.55e-06, -2.961e-16, -1.55e-06, -2.961e-16, -1.55e-06, -2.961e-16, -1.55e-06, -2.961e-16, -7.749e-07, -2.961e-16, -7.749e-07, -2.961e-16, -7.749e-07, -2.961e-16, -7.749e-07, -2.961e-16, -7.749e-07, -2.961e-16, -7.749e-07, -2.961e-16, -7.749e-07, -2.961e-16, -7.749e-07, -2.961e-16, -7.749e-07, -2.961e-16, -7.749e-07, -2.961e-16, -7.749e-07, -2.961e-16, -7.749e-07, -2.961e-16, -7.749e-07, -2.961e-16, -7.749e-07, -2.961e-16, -7.749e-07, -2.961e-16, -7.749e-07, -2.961e-16, -7.749e-07, -2.961e-16, -7.749e-07, -2.961e-16, -7.749e-07, -2.961e-16, -7.749e-07, -2.961e-16, -7.749e-07, -2.961e-16, -7.749e-07, -2.961e-16, -7.749e-07, -2.961e-16, -7.749e-07, -2.961e-16, -7.749e-07, -2.961e-16, -7.749e-07, -2.961e-16, -7.749e-07, -2.961e-16, -7.749e-07, -2.961e-16, -7.749e-07, -2.961e-16, -1.55e-06, -2.961e-16, -1.55e-06, -2.961e-16, -7.749e-07, -2.961e-16, -1.55e-06, 1.48e-15, -1.55e-06, 1.48e-15, -1.55e-06, -2.961e-16, -1.55e-06, 1.48e-15, -1.55e-06, 1.48e-15, -1.55e-06, 1.48e-15, -1.55e-06, 1.48e-15, -1.55e-06, 1.48e-15, -1.55e-06, -2.961e-16, -1.55e-06, -2.961e-16, -1.55e-06, 1.48e-15, -1.55e-06, -2.961e-16, -1.55e-06, -2.961e-16, -1.55e-06, -2.961e-16, -1.55e-06, -2.961e-16, -1.55e-06, -2.961e-16, -7.749e-07, -2.961e-16, -7.749e-07, -2.961e-16, -7.749e-07, -2.961e-16, -7.749e-07, -2.961e-16, -7.749e-07, -2.961e-16, -7.749e-07, -2.961e-16, -7.749e-07, -2.961e-16, -7.749e-07, -2.961e-16, -7.749e-07, -2.961e-16, -7.749e-07, -2.961e-16, -7.749e-07, -2.961e-16, -7.749e-07, -2.961e-16, -7.749e-07, -2.961e-16, -7.749e-07, -2.961e-16, -7.749e-07, -2.961e-16, -7.749e-07, -2.961e-16, -7.749e-07, -2.961e-16, -7.749e-07, -2.961e-16, -7.749e-07, -2.961e-16, -7.749e-07, -2.961e-16, -7.749e-07, -2.961e-16, -7.749e-07, -2.961e-16, -7.749e-07, -2.961e-16, -7.749e-07, -2.961e-16, -7.749e-07, -2.961e-16, -7.749e-07, -2.961e-16, -7.749e-07, -2.961e-16, -7.749e-07, -2.961e-16, -7.749e-07, -2.961e-16, -1.55e-06, -2.961e-16, -1.55e-06, -2.961e-16, -7.749e-07, -2.961e-16, -1.55e-06, 1.48e-15, -1.55e-06, 1.48e-15, -1.55e-06, -2.961e-16, -1.55e-06, 1.48e-15, -1.55e-06, 1.48e-15, -1.55e-06, 1.48e-15, -1.55e-06, 1.48e-15, -1.55e-06, 1.48e-15, -1.55e-06, -2.961e-16, -1.55e-06, -2.961e-16, -1.55e-06, 1.48e-15, -1.55e-06, -2.961e-16, -1.55e-06, -2.961e-16, -1.55e-06, -2.961e-16, -1.55e-06, -2.961e-16, -1.55e-06, -2.961e-16, -7.749e-07, -2.961e-16, -7.749e-07, -2.961e-16, -7.749e-07, -2.961e-16, -7.749e-07, -2.961e-16, -7.749e-07, -2.961e-16, -7.749e-07, -2.961e-16, -7.749e-07, -2.961e-16, -7.749e-07, -2.961e-16, -7.749e-07, -2.961e-16, -7.749e-07, -2.961e-16, -7.749e-07, -2.961e-16, -7.749e-07, -2.961e-16, -7.749e-07, -2.961e-16, -7.749e-07, -2.961e-16, -7.749e-07, -2.961e-16, -7.749e-07, -2.961e-16, -7.749e-07, -2.961e-16, -7.749e-07, -2.961e-16, -7.749e-07, -2.961e-16, -7.749e-07, -2.961e-16, -7.749e-07, -2.961e-16, -7.749e-07, -2.961e-16, -7.749e-07, -2.961e-16, -7.749e-07, -2.961e-16, -7.749e-07, -2.961e-16, -7.749e-07, -2.961e-16, -7.749e-07, -2.961e-16, -7.749e-07, -2.961e-16, -7.749e-07, -2.961e-16, -1.55e-06, -2.961e-16, -1.55e-06, -2.961e-16, -7.749e-07, -2.961e-16, -1.55e-06, 1.48e-15, -1.55e-06, 1.48e-15, -1.55e-06, -2.961e-16, -1.55e-06, 1.48e-15, -1.55e-06, 1.48e-15, -1.55e-06, 1.48e-15, -1.55e-06, 1.48e-15, -1.55e-06, 1.48e-15, -1.55e-06, -2.961e-16, -1.55e-06, -2.961e-16, -1.55e-06, 1.48e-15, -1.55e-06, -2.961e-16, -1.55e-06, -2.961e-16, -1.55e-06, -2.961e-16, -1.55e-06, -2.961e-16, -1.55e-06, -2.961e-16, -7.749e-07, -2.961e-16, -7.749e-07, -2.961e-16, -7.749e-07, -2.961e-16, -7.749e-07, -2.961e-16, -7.749e-07, -2.961e-16, -7.749e-07, -2.961e-16, -7.749e-07, -2.961e-16, -7.749e-07, -2.961e-16, -7.749e-07, -2.961e-16, -7.749e-07, -2.961e-16, -7.749e-07, -2.961e-16, -7.749e-07, -2.961e-16, -7.749e-07, -2.961e-16, -7.749e-07, -2.961e-16, -7.749e-07, -2.961e-16, -7.749e-07, -2.961e-16, -7.749e-07, -2.961e-16, -7.749e-07, -2.961e-16, -7.749e-07, -2.961e-16, -7.749e-07, -2.961e-16, -7.749e-07, -2.961e-16, -7.749e-07, -2.961e-16, -7.749e-07, -2.961e-16, -7.749e-07, -2.961e-16, -7.749e-07, -2.961e-16, -7.749e-07, -2.961e-16, -7.749e-07, -2.961e-16, -7.749e-07, -2.961e-16, -7.749e-07, -2.961e-16, -1.55e-06, -2.961e-16, -1.55e-06, -2.961e-16, -7.749e-07, -2.961e-16, -1.55e-06, 1.48e-15, -1.55e-06, 1.48e-15, -1.55e-06, -2.961e-16, -1.55e-06, 1.48e-15, -1.55e-06, 1.48e-15, -1.55e-06, 1.48e-15, -1.55e-06, 1.48e-15, -1.55e-06, 1.48e-15, -1.55e-06, -2.961e-16, -1.55e-06, -2.961e-16, -1.55e-06, 1.48e-15, -1.55e-06, -2.961e-16, -1.55e-06, -2.961e-16, -1.55e-06, -2.961e-16, -1.55e-06, -2.961e-16, -1.55e-06])
me_meshbendera.materials.append(mat_matepalestina)
me_meshbendera.update()
me_meshsegi3 = bpy.data.meshes.new('meshsegi3')
me_meshsegi3.from_pydata([(0.0, -1.0, 0.0), (1.0, 0.0, 0.0), (-1.0, 0.0, 0.0)], [], [(0, 1, 2)])
_uv = me_meshsegi3.uv_layers.new(name='UVMap')
_uv.uv.foreach_set('vector', [0.0, -1.0, 1.0, 0.0, -1.0, 0.0])
_uv.active_render = True
_uv = me_meshsegi3.uv_layers.new(name='pilihbentuk')
_uv.uv.foreach_set('vector', [5.0, 1.0, 5.0, 2.0, 5.0, 0.0])
me_meshsegi3.materials.append(mat_matepalestina)
me_meshsegi3.update()
me_meshkain = bpy.data.meshes.new('meshkain')
me_meshkain.from_pydata([(5.0, 7.153e-07, -1.0), (5.0, 7.153e-07, 1.0), (4.904, -0.9755, -1.0), (4.904, -0.9755, 1.0), (4.619, -1.913, -1.0), (4.619, -1.913, 1.0), (4.157, -2.778, -1.0), (4.157, -2.778, 1.0), (3.536, -3.536, -1.0), (3.536, -3.536, 1.0), (2.778, -4.157, -1.0), (2.778, -4.157, 1.0), (1.913, -4.619, -1.0), (1.913, -4.619, 1.0), (0.9755, -4.904, -1.0), (0.9755, -4.904, 1.0), (1.084e-08, -5.0, -1.0), (1.084e-08, -5.0, 1.0), (-0.9755, -4.904, -1.0), (-0.9755, -4.904, 1.0), (-1.913, -4.619, -1.0), (-1.913, -4.619, 1.0), (-2.778, -4.157, -1.0), (-2.778, -4.157, 1.0), (-3.536, -3.536, -1.0), (-3.536, -3.536, 1.0), (-4.157, -2.778, -1.0), (-4.157, -2.778, 1.0), (-4.619, -1.913, -1.0), (-4.619, -1.913, 1.0), (-4.904, -0.9755, -1.0), (-4.904, -0.9755, 1.0), (-5.0, 7.153e-07, -1.0), (-5.0, 7.153e-07, 1.0)], [], [(0, 1, 3, 2), (2, 3, 5, 4), (4, 5, 7, 6), (6, 7, 9, 8), (8, 9, 11, 10), (10, 11, 13, 12), (12, 13, 15, 14), (14, 15, 17, 16), (16, 17, 19, 18), (18, 19, 21, 20), (20, 21, 23, 22), (22, 23, 25, 24), (24, 25, 27, 26), (26, 27, 29, 28), (28, 29, 31, 30), (30, 31, 33, 32)])
me_meshkain.polygons.foreach_set('use_smooth', [True] * 16)
_uv = me_meshkain.uv_layers.new(name='UVMap')
_uv.uv.foreach_set('vector', [1.046, -0.5, 1.046, 0.5, 0.9155, 0.5, 0.9155, -0.5, 0.9155, -0.5, 0.9155, 0.5, 0.7847, 0.5, 0.7847, -0.5, 0.7847, -0.5, 0.7847, 0.5, 0.654, 0.5, 0.654, -0.5, 0.654, -0.5, 0.654, 0.5, 0.5232, 0.5, 0.5232, -0.5, 0.5232, -0.5, 0.5232, 0.5, 0.3924, 0.5, 0.3924, -0.5, 0.3924, -0.5, 0.3924, 0.5, 0.2616, 0.5, 0.2616, -0.5, 0.2616, -0.5, 0.2616, 0.5, 0.1308, 0.5, 0.1308, -0.5, 0.1308, -0.5, 0.1308, 0.5, 0.0, 0.5, 0.0, -0.5, 0.0, -0.5, 0.0, 0.5, -0.1308, 0.5, -0.1308, -0.5, -0.1308, -0.5, -0.1308, 0.5, -0.2616, 0.5, -0.2616, -0.5, -0.2616, -0.5, -0.2616, 0.5, -0.3924, 0.5, -0.3924, -0.5, -0.3924, -0.5, -0.3924, 0.5, -0.5232, 0.5, -0.5232, -0.5, -0.5232, -0.5, -0.5232, 0.5, -0.654, 0.5, -0.654, -0.5, -0.654, -0.5, -0.654, 0.5, -0.7847, 0.5, -0.7847, -0.5, -0.7847, -0.5, -0.7847, 0.5, -0.9155, 0.5, -0.9155, -0.5, -0.9155, -0.5, -0.9155, 0.5, -1.046, 0.5, -1.046, -0.5])
_uv.active_render = True
_uv = me_meshkain.uv_layers.new(name='pilihbentuk')
_uv.uv.foreach_set('vector', [5.0, 0.0, 5.0, 0.0, 5.0, 0.0, 5.0, 0.0, 5.0, 0.0, 5.0, 0.0, 5.0, 0.0, 5.0, 0.0, 5.0, 0.0, 5.0, 0.0, 5.0, 0.0, 5.0, 0.0, 5.0, 0.0, 5.0, 0.0, 5.0, 0.0, 5.0, 0.0, 5.0, 0.0, 5.0, 0.0, 5.0, 0.0, 5.0, 0.0, 5.0, 0.0, 5.0, 0.0, 5.0, 0.0, 5.0, 0.0, 5.0, 0.0, 5.0, 0.0, 5.0, 0.0, 5.0, 0.0, 5.0, 0.0, 5.0, 0.0, 5.0, 0.0, 5.0, 0.0, 5.0, 0.0, 5.0, 0.0, 5.0, 0.0, 5.0, 0.0, 5.0, 0.0, 5.0, 0.0, 5.0, 0.0, 5.0, 0.0, 5.0, 0.0, 5.0, 0.0, 5.0, 0.0, 5.0, 0.0, 5.0, 0.0, 5.0, 0.0, 5.0, 0.0, 5.0, 0.0, 5.0, 0.0, 5.0, 0.0, 5.0, 0.0, 5.0, 0.0, 5.0, 0.0, 5.0, 0.0, 5.0, 0.0, 5.0, 0.0, 5.0, 0.0, 5.0, 0.0, 5.0, 0.0, 5.0, 0.0, 5.0, 0.0, 5.0, 0.0, 5.0, 0.0, 5.0, 0.0])
me_meshkain.materials.append(mat_matepalestina)
me_meshkain.update()
arm_armature = bpy.data.armatures.new('Armature')  # bones are not reproduced
arm_armature_001 = bpy.data.armatures.new('Armature.001')  # bones are not reproduced
arm_armature_002 = bpy.data.armatures.new('Armature.002')  # bones are not reproduced
arm_armature_003 = bpy.data.armatures.new('Armature.003')  # bones are not reproduced

# ---- objects
ob_tiang = bpy.data.objects.new('tiang', me_meshtiang)
ob_bendera = bpy.data.objects.new('bendera', me_meshbendera)
ob_rangkabendera = bpy.data.objects.new('rangkabendera', arm_armature)
ob_segi3 = bpy.data.objects.new('segi3', me_meshsegi3)
ob_rangkasegi3 = bpy.data.objects.new('rangkasegi3', arm_armature_001)
ob_rangkatiang = bpy.data.objects.new('rangkatiang', arm_armature_002)
ob_kain = bpy.data.objects.new('kain', me_meshkain)
ob_rangkakain = bpy.data.objects.new('rangkakain', arm_armature_003)

# ---- transforms, parenting, visibility, modifiers, constraints
ob_tiang.parent = ob_rangkatiang
ob_tiang.location = (0.0, 0.0, 0.0)
_vg = ob_tiang.vertex_groups.new(name='b0')
_vg.add([0, 1, 2, 3, 4, 5, 6, 7, 8, 9, 10, 11, 12, 13, 14, 15, 16, 17, 18, 19, 20], 1.0, 'REPLACE')
_m = ob_tiang.modifiers.new('GeometryNodes', 'NODES')
_m.node_group = ng_verttiang
_m = ob_tiang.modifiers.new('Armature', 'ARMATURE')
_m.object = ob_rangkatiang
ob_bendera.parent = ob_rangkabendera
ob_bendera.location = (0.0, 0.0, 0.0)
ob_bendera.rotation_mode = 'QUATERNION'
ob_bendera.rotation_quaternion = (1.0, 0.0, 0.0, 0.0)
_vg = ob_bendera.vertex_groups.new(name='lipat0')
for _i, _w in zip([0, 1, 2, 3, 4, 5, 6, 7, 8, 9, 10, 11, 12, 13, 14, 15, 16, 17, 18, 19, 20, 21, 22, 23, 24, 25, 26, 27, 28, 29, 30, 31, 32, 33, 34, 35, 36, 37, 38, 39, 40, 41, 42, 43, 44, 45, 46, 47, 48, 49, 50, 51, 52, 53, 54, 55, 56, 57, 58, 59, 60, 61, 62, 63, 64, 65, 66, 67, 68, 69, 70, 71, 72, 73, 74, 75, 76, 77, 78, 79, 80, 81, 82, 83, 84, 85, 86, 87, 88, 89, 90], [0.7292, 0.6994, 0.4756, 0.3898, 0.2825, 0.202, 0.07456, 0.004498, 0.0005637, 8.025e-08, 6.732e-08, 6.663e-05, 0.001088, 0.8211, 0.7352, 0.4388, 0.4049, 0.3408, 0.2365, 0.1107, 0.01901, 3.964e-06, 1.394e-07, 1.518e-09, 7.593e-09, 1.289e-06, 0.963, 0.7474, 0.4786, 0.4297, 0.4179, 0.2742, 0.1541, 0.04199, 1.817e-07, 4.383e-06, 1.161e-08, 1.48e-06, 3.407e-05, 0.9993, 0.8254, 0.5716, 0.3325, 0.4969, 0.3648, 0.1913, 0.06922, 0.01036, 1.112e-07, 1.829e-05, 1.478e-06, 6.172e-05, 0.9889, 0.969, 0.7019, 0.4242, 0.5709, 0.4332, 0.2586, 0.1076, 0.02508, 0.0, 2.103e-06, 2.716e-08, 0.0002785, 0.9682, 0.9749, 0.7601, 0.5224, 0.5264, 0.5447, 0.322, 0.1722, 0.04374, 0.0006488, 1.633e-06, 1.855e-08, 4.137e-05, 0.9303, 0.997, 0.8609, 0.745, 0.6034, 0.5657, 0.4409, 0.1819, 0.038, 0.0005193, 0.00112, 0.002676, 0.0009315]): _vg.add([_i], _w, 'REPLACE')
_vg = ob_bendera.vertex_groups.new(name='lipat1')
for _i, _w in zip([0, 1, 2, 3, 4, 5, 6, 7, 8, 9, 10, 11, 12, 13, 14, 15, 16, 17, 18, 19, 20, 21, 22, 23, 24, 25, 26, 27, 28, 29, 30, 31, 32, 33, 34, 35, 36, 37, 38, 39, 40, 41, 42, 43, 44, 45, 46, 47, 48, 49, 50, 51, 52, 53, 54, 55, 56, 57, 58, 59, 60, 61, 62, 63, 64, 65, 66, 67, 68, 69, 70, 71, 72, 73, 74, 75, 76, 77, 78, 79, 80, 81, 82, 83, 84, 85, 86, 87, 88, 89, 90], [0.009348, 0.1081, 0.3728, 0.711, 0.9092, 0.9739, 0.6267, 0.2667, 0.07112, 0.03172, 0.01655, 3.862e-07, 8.763e-08, 0.0009649, 0.04562, 0.2674, 0.6555, 0.7961, 0.9985, 0.7764, 0.5003, 0.1898, 0.04193, 0.001442, 0.003355, 2.236e-08, 2.6e-05, 0.0123, 0.1275, 0.5231, 0.7248, 0.916, 0.9782, 0.6756, 0.3614, 0.1169, 0.01229, 0.002248, 7.443e-08, 1.684e-08, 0.00371, 0.02805, 0.2085, 0.6091, 0.7711, 0.9997, 0.7631, 0.5222, 0.2044, 0.03933, 0.0004418, 0.001743, 1.607e-08, 2.66e-06, 0.003824, 0.06892, 0.4054, 0.7163, 0.964, 0.912, 0.6206, 0.26, 0.05425, 0.005084, 0.0009511, 6.88e-09, 7.313e-09, 0.0003596, 0.04443, 0.3227, 0.7019, 0.8602, 0.9905, 0.7481, 0.5214, 0.05636, 0.002364, 0.002431, 3.137e-07, 1.652e-07, 2.644e-07, 0.03134, 0.2219, 0.5823, 0.7678, 0.9927, 0.738, 0.455, 0.1446, 0.02133, 0.0002686]): _vg.add([_i], _w, 'REPLACE')
_vg = ob_bendera.vertex_groups.new(name='lipat2')
for _i, _w in zip([0, 1, 2, 3, 4, 5, 6, 7, 8, 9, 10, 11, 12, 13, 14, 15, 16, 17, 18, 19, 20, 21, 22, 23, 24, 25, 26, 27, 28, 29, 30, 31, 32, 33, 34, 35, 36, 37, 38, 39, 40, 41, 42, 43, 44, 45, 46, 47, 48, 49, 50, 51, 52, 53, 54, 55, 56, 57, 58, 59, 60, 61, 62, 63, 64, 65, 66, 67, 68, 69, 70, 71, 72, 73, 74, 75, 76, 77, 78, 79, 80, 81, 82, 83, 84, 85, 86, 87, 88, 89, 90], [2.878e-05, 1.383e-06, 3.502e-06, 0.006, 0.01631, 0.09519, 0.2736, 0.4903, 0.7407, 0.8456, 0.8439, 0.9975, 0.9576, 2.203e-06, 3.148e-06, 0.0001149, 0.0003659, 0.02359, 0.1058, 0.227, 0.5789, 0.6832, 0.7927, 0.9102, 0.8971, 0.9824, 2.276e-05, 1.483e-05, 4.41e-05, 0.0004088, 0.01462, 0.08822, 0.1861, 0.4602, 0.6725, 0.7464, 0.9103, 0.8267, 0.9965, 0.0007933, 0.001706, 0.0, 0.001659, 0.006402, 0.04038, 0.1321, 0.2343, 0.5494, 0.6317, 0.84, 0.869, 0.9661, 0.0001936, 0.0014, 0.0004751, 7.922e-05, 0.0002669, 0.007799, 0.05036, 0.1328, 0.3978, 0.6514, 0.7544, 0.8595, 0.8543, 0.0003582, 0.001294, 0.0005062, 0.0002514, 2.357e-07, 0.0008379, 0.02472, 0.09293, 0.2503, 0.5962, 0.7843, 0.8543, 0.7877, 0.02284, 0.0004944, 0.001395, 7.078e-05, 7.098e-07, 0.0002219, 0.009891, 0.06414, 0.1386, 0.3209, 0.734, 0.7794, 0.7352]): _vg.add([_i], _w, 'REPLACE')
_m = ob_bendera.modifiers.new('Armature', 'ARMATURE')
_m.object = ob_rangkabendera
_m = ob_bendera.modifiers.new('GeometryNodes', 'NODES')
_m.node_group = ng_vertbendera
ob_rangkabendera.location = (0.0, 0.0, 0.0)
ob_segi3.parent = ob_rangkasegi3
ob_segi3.matrix_parent_inverse = Matrix(((1.0, -0.0, -0.0, -0.0), (-0.0, 1.0, 0.0, 3.0), (-0.0, -0.0, 1.0, -0.0), (-0.0, 0.0, -0.0, 1.0)))
ob_segi3.location = (0.0, -3.0, 0.0)
_vg = ob_segi3.vertex_groups.new(name='b0')
_vg.add([0, 1, 2], 1.0, 'REPLACE')
_m = ob_segi3.modifiers.new('GeometryNodes', 'NODES')
_m.node_group = ng_vertsegi3
_m = ob_segi3.modifiers.new('Armature', 'ARMATURE')
_m.object = ob_rangkasegi3
ob_rangkasegi3.location = (0.0, -3.0, 0.0)
ob_rangkatiang.location = (0.0, 0.0, 0.0)
ob_kain.parent = ob_rangkakain
ob_kain.matrix_parent_inverse = Matrix(((1.0, -0.0, 0.0, -0.0), (-0.0, 1.0, -0.0, -7.0), (0.0, -0.0, 1.0, -0.0), (-0.0, 0.0, -0.0, 1.0)))
ob_kain.location = (0.0, 7.0, 0.0)
_vg = ob_kain.vertex_groups.new(name='b1')
for _i, _w in zip([0, 1, 2, 3, 4, 5, 6, 7, 8, 9, 10, 11, 12, 13, 14, 15, 16, 17, 18, 19, 20, 21, 22, 23, 24, 25, 26, 27, 28, 29, 30, 31, 32, 33], [0.0002284, 0.03445, 0.001618, 0.0317, 0.002243, 0.01737, 0.002991, 0.06955, 0.01633, 2.166e-05, 0.6753, 0.008252, 1.0, 0.3493, 0.9597, 0.9691, 1.0, 1.0, 0.9824, 0.9987, 0.2626, 0.9085, 2.328e-05, 0.09729, 0.0004075, 0.0001526, 0.002863, 0.001068, 0.0008337, 0.01784, 0.02829, 0.008205, 0.08395, 0.01559]): _vg.add([_i], _w, 'REPLACE')
_vg = ob_kain.vertex_groups.new(name='b2')
for _i, _w in zip([4, 6, 7, 8, 9, 10, 11, 12, 13], [0.1418, 0.9248, 0.3729, 0.9469, 0.9777, 0.355, 0.7291, 0.0006002, 0.07879]): _vg.add([_i], _w, 'REPLACE')
_vg = ob_kain.vertex_groups.new(name='b3')
for _i, _w in zip([0, 1, 2, 3, 4, 5, 6, 7], [0.996, 0.9992, 0.9468, 0.9998, 0.4525, 0.9521, 0.000353, 0.174]): _vg.add([_i], _w, 'REPLACE')
_vg = ob_kain.vertex_groups.new(name='b4')
for _i, _w in zip([24, 26, 27, 28, 29, 30, 31, 32, 33], [0.0003325, 0.4228, 0.0004217, 0.9938, 0.1008, 0.9951, 0.8728, 0.9997, 0.9916]): _vg.add([_i], _w, 'REPLACE')
_vg = ob_kain.vertex_groups.new(name='b5')
for _i, _w in zip([18, 20, 21, 22, 23, 24, 25, 26, 27, 28, 29, 30, 31], [0.137, 0.9426, 0.1152, 0.9962, 0.8543, 0.9924, 0.9987, 0.9857, 0.8162, 0.9639, 0.07017, 0.2292, 7.636e-05]): _vg.add([_i], _w, 'REPLACE')
_m = ob_kain.modifiers.new('GeometryNodes', 'NODES')
_m.node_group = ng_vertlengkung
_m = ob_kain.modifiers.new('Armature', 'ARMATURE')
_m.object = ob_rangkakain
ob_rangkakain.location = (0.0, 7.0, 0.0)

# ---- collection membership
scene.collection.objects.link(ob_tiang)
scene.collection.objects.link(ob_bendera)
scene.collection.objects.link(ob_rangkabendera)
scene.collection.objects.link(ob_segi3)
scene.collection.objects.link(ob_rangkasegi3)
scene.collection.objects.link(ob_rangkatiang)
scene.collection.objects.link(ob_kain)
scene.collection.objects.link(ob_rangkakain)

# ---- scene / render settings (as saved in the file)
scene.frame_start = 1; scene.frame_end = 250; scene.frame_set(1)
scene.render.engine = 'CYCLES'
scene.cycles.shading_system = True
scene.cycles.sampling_pattern = 'TABULATED_SOBOL'
scene.cycles.use_light_tree = False
scene.view_settings.view_transform = 'Filmic'
bpy.context.view_layer.update()

# ---- added for rendering (the .blend has no active camera and no usable light): camera, sun
cam_auto = bpy.data.cameras.new('AutoCamera')
cam_auto.lens = 50.0
cam_auto.sensor_width = 36.0
cam_auto.clip_end = 1000.0
ob_auto_camera = bpy.data.objects.new('AutoCamera', cam_auto)
scene.collection.objects.link(ob_auto_camera)
ob_auto_camera.location = (15.6564, -17.1179, 15.3251)
ob_auto_camera.rotation_euler = (1.09748, -7.21219e-08, 0.694738)
scene.camera = ob_auto_camera
light_auto_sun = bpy.data.lights.new('AutoSun', 'SUN')
light_auto_sun.energy = 3.0
light_auto_sun.angle = 0.0523599
ob_auto_sun = bpy.data.objects.new('AutoSun', light_auto_sun)
scene.collection.objects.link(ob_auto_sun)
ob_auto_sun.rotation_euler = (0.872665, 0.174533, 0.523599)
bpy.context.view_layer.update()

